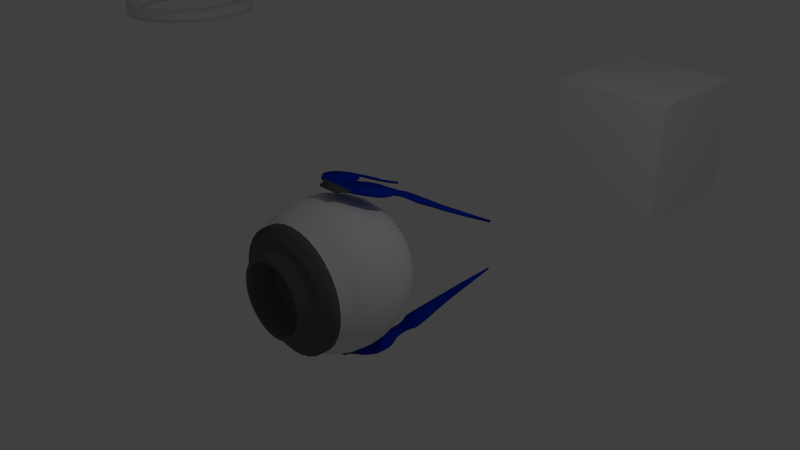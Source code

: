 # Source: Main.blend  (saved by Blender 2.70.0; exported with 4.5.12 LTS)
import bpy
from mathutils import Matrix  # noqa: F401  (used for matrix-valued properties, if any)

bpy.ops.wm.read_factory_settings(use_empty=True)
scene = bpy.context.scene
scene.name = 'Scene'

# ---- collections
col_collection_1 = bpy.data.collections.new('Collection 1'); scene.collection.children.link(col_collection_1)

# ---- materials (node trees are filled in below, after node groups)
mat_eyebody = bpy.data.materials.new('eyebody')
mat_eyebody.alpha_threshold = 0.0
mat_eyebody.use_transparent_shadow = False
mat_eyebody.roughness = 0.5
mat_eyebody.line_color = (0.0, 0.0, 0.0, 1.0)
mat_eye_cannon = bpy.data.materials.new('eye cannon')
mat_eye_cannon.alpha_threshold = 0.0
mat_eye_cannon.use_transparent_shadow = False
mat_eye_cannon.diffuse_color = (0.1329, 0.1329, 0.1329, 1.0)
mat_eye_cannon.roughness = 0.5
mat_eye_cannon.line_color = (0.0, 0.0, 0.0, 1.0)
mat_eye_fins = bpy.data.materials.new('eye fins')
mat_eye_fins.alpha_threshold = 0.0
mat_eye_fins.use_transparent_shadow = False
mat_eye_fins.diffuse_color = (0.0, 0.03002, 0.5071, 1.0)
mat_eye_fins.roughness = 0.5
mat_eye_fins.line_color = (0.0, 0.0, 0.0, 1.0)
mat_eyefinconnector = bpy.data.materials.new('eyefinconnector')
mat_eyefinconnector.alpha_threshold = 0.0
mat_eyefinconnector.use_transparent_shadow = False
mat_eyefinconnector.diffuse_color = (0.1065, 0.1065, 0.1065, 1.0)
mat_eyefinconnector.roughness = 0.5
mat_eyefinconnector.line_color = (0.0, 0.0, 0.0, 1.0)
mat_invert1 = bpy.data.materials.new('invert1')
mat_invert1.alpha_threshold = 0.0
mat_invert1.use_transparent_shadow = False
mat_invert1.roughness = 0.5
mat_invert1.line_color = (0.0, 0.0, 0.0, 1.0)
mat_circle1 = bpy.data.materials.new('circle1')
mat_circle1.alpha_threshold = 0.0
mat_circle1.use_transparent_shadow = False
mat_circle1.roughness = 0.5
mat_circle1.line_color = (0.0, 0.0, 0.0, 1.0)

# ---- material node trees

# ---- world
world_world = bpy.data.worlds.new('World'); scene.world = world_world
world_world.color = (0.05088, 0.05088, 0.05088)
world_world.use_sun_shadow = False
world_world.sun_shadow_jitter_overblur = 0.0
world_world.cycles.sampling_method = 'MANUAL'
world_world.cycles.sample_map_resolution = 256

# ---- cameras
cam_camera = bpy.data.cameras.new('Camera')
cam_camera.clip_end = 100.0
cam_camera.lens = 35.0
cam_camera.sensor_width = 32.0
cam_camera.sensor_height = 18.0
cam_camera.ortho_scale = 7.314
cam_camera.dof.focus_distance = 0.0
cam_camera.dof.aperture_fstop = 128.0

# ---- lights
light_lamp = bpy.data.lights.new('Lamp', 'POINT')
light_lamp.transmission_factor = 0.0
light_lamp.cutoff_distance = 30.0
light_lamp.energy = 100.0
light_lamp.shadow_buffer_clip_start = 1.001
light_lamp.shadow_soft_size = 0.1
light_lamp.shadow_maximum_resolution = 0.006
light_lamp.use_absolute_resolution = True
light_lamp.cycles.use_multiple_importance_sampling = False

# ---- meshes
me_eyer = bpy.data.meshes.new('eyer')
me_eyer.from_pydata([(1.49e-07, -0.2458, 0.5596), (5.96e-08, 0.5358, 0.9122), (1.192e-07, 0.6111, 0.6693), (5.96e-08, 0.8282, 0.6693), (1.192e-07, 0.8315, 0.5556), (5.96e-08, 0.9239, 0.3827), (5.96e-08, 0.9808, 0.1951), (1.192e-07, 1.0, 7.451e-08), (5.96e-08, 0.9808, -0.1951), (5.96e-08, 0.9239, -0.3827), (1.192e-07, 0.8315, -0.5556), (1.192e-07, 0.7071, -0.7071), (1.192e-07, 0.5556, -0.8315), (1.192e-07, 0.3827, -0.9239), (1.341e-07, 0.1951, -0.9808), (0.09407, -0.4729, 0.5596), (0.1045, 0.5255, 0.9122), (0.1192, 0.5994, 0.6693), (0.1616, 0.8122, 0.6693), (0.1622, 0.8155, 0.5556), (0.1802, 0.9061, 0.3827), (0.1913, 0.9619, 0.1951), (0.1951, 0.9808, 7.451e-08), (0.1913, 0.9619, -0.1951), (0.1802, 0.9061, -0.3827), (0.1622, 0.8155, -0.5556), (0.1379, 0.6935, -0.7071), (0.1084, 0.5449, -0.8315), (0.07466, 0.3753, -0.9239), (0.03806, 0.1913, -0.9808), (0.04796, -0.2411, 0.5596), (0.205, 0.495, 0.9122), (0.2339, 0.5646, 0.6693), (0.3169, 0.7651, 0.6693), (0.3182, 0.7682, 0.5556), (0.3536, 0.8536, 0.3827), (0.3753, 0.9061, 0.1951), (0.3827, 0.9239, 7.451e-08), (0.3753, 0.9061, -0.1951), (0.3536, 0.8536, -0.3827), (0.3182, 0.7682, -0.5556), (0.2706, 0.6533, -0.7071), (0.2126, 0.5133, -0.8315), (0.1464, 0.3536, -0.9239), (0.07466, 0.1802, -0.9808), (0.1845, -0.4455, 0.5596), (0.2977, 0.4455, 0.9122), (0.3395, 0.5081, 0.6693), (0.4601, 0.6886, 0.6693), (0.4619, 0.6913, 0.5556), (0.5133, 0.7682, 0.3827), (0.5449, 0.8155, 0.1951), (0.5556, 0.8315, 7.451e-08), (0.5449, 0.8155, -0.1951), (0.5133, 0.7682, -0.3827), (0.4619, 0.6913, -0.5556), (0.3928, 0.5879, -0.7071), (0.3087, 0.4619, -0.8315), (0.2126, 0.3182, -0.9239), (0.1084, 0.1622, -0.9808), (0.09407, -0.2271, 0.5596), (0.3788, 0.3788, 0.9122), (0.4321, 0.4321, 0.6693), (0.5856, 0.5856, 0.6693), (0.5879, 0.5879, 0.5556), (0.6533, 0.6533, 0.3827), (0.6935, 0.6935, 0.1951), (0.7071, 0.7071, 7.451e-08), (0.6935, 0.6935, -0.1951), (0.6533, 0.6533, -0.3827), (0.5879, 0.5879, -0.5556), (0.5, 0.5, -0.7071), (0.3928, 0.3928, -0.8315), (0.2706, 0.2706, -0.9239), (0.1379, 0.1379, -0.9808), (0.2679, -0.4009, 0.5596), (0.4455, 0.2977, 0.9122), (0.5081, 0.3395, 0.6693), (0.6886, 0.4601, 0.6693), (0.6913, 0.4619, 0.5556), (0.7682, 0.5133, 0.3827), (0.8155, 0.5449, 0.1951), (0.8315, 0.5556, 7.451e-08), (0.8155, 0.5449, -0.1951), (0.7682, 0.5133, -0.3827), (0.6913, 0.4619, -0.5556), (0.5879, 0.3928, -0.7071), (0.4619, 0.3087, -0.8315), (0.3182, 0.2126, -0.9239), (0.1622, 0.1084, -0.9808), (0.1366, -0.2044, 0.5596), (0.495, 0.205, 0.9122), (0.5646, 0.2339, 0.6693), (0.7651, 0.3169, 0.6693), (0.7682, 0.3182, 0.5556), (0.8536, 0.3536, 0.3827), (0.9061, 0.3753, 0.1951), (0.9239, 0.3827, 7.451e-08), (0.9061, 0.3753, -0.1951), (0.8536, 0.3536, -0.3827), (0.7682, 0.3182, -0.5556), (0.6533, 0.2706, -0.7071), (0.5133, 0.2126, -0.8315), (0.3536, 0.1464, -0.9239), (0.1802, 0.07466, -0.9808), (0.341, -0.341, 0.5596), (0.5255, 0.1045, 0.9122), (0.5994, 0.1192, 0.6693), (0.8122, 0.1616, 0.6693), (0.8155, 0.1622, 0.5556), (0.9061, 0.1802, 0.3827), (0.9619, 0.1913, 0.1951), (0.9808, 0.1951, 7.451e-08), (0.9619, 0.1913, -0.1951), (0.9061, 0.1802, -0.3827), (0.8155, 0.1622, -0.5556), (0.6935, 0.1379, -0.7071), (0.5449, 0.1084, -0.8315), (0.3753, 0.07466, -0.9239), (0.1913, 0.03806, -0.9808), (0.1738, -0.1738, 0.5596), (0.5358, 5.96e-08, 0.9122), (0.6111, 5.96e-08, 0.6693), (0.8282, 5.96e-08, 0.6693), (0.8315, 5.96e-08, 0.5556), (0.9239, 1.192e-07, 0.3827), (0.9808, 0.0, 0.1951), (1.0, 0.0, 7.451e-08), (0.9808, 0.0, -0.1951), (0.9239, 1.788e-07, -0.3827), (0.8315, 5.96e-08, -0.5556), (0.7071, 5.96e-08, -0.7071), (0.5556, 5.96e-08, -0.8315), (0.3827, 5.96e-08, -0.9239), (0.1951, 4.47e-08, -0.9808), (0.4009, -0.2679, 0.5596), (0.5255, -0.1045, 0.9122), (0.5994, -0.1192, 0.6693), (0.8122, -0.1616, 0.6693), (0.8155, -0.1622, 0.5556), (0.9061, -0.1802, 0.3827), (0.9619, -0.1913, 0.1951), (0.9808, -0.1951, 7.451e-08), (0.9619, -0.1913, -0.1951), (0.9061, -0.1802, -0.3827), (0.8155, -0.1622, -0.5556), (0.6935, -0.1379, -0.7071), (0.5449, -0.1084, -0.8315), (0.3753, -0.07466, -0.9239), (0.1913, -0.03806, -0.9808), (0.2044, -0.1366, 0.5596), (0.495, -0.205, 0.9122), (0.5646, -0.2339, 0.6693), (0.7651, -0.3169, 0.6693), (0.7682, -0.3182, 0.5556), (0.8536, -0.3536, 0.3827), (0.9061, -0.3753, 0.1951), (0.9239, -0.3827, 7.451e-08), (0.9061, -0.3753, -0.1951), (0.8536, -0.3536, -0.3827), (0.7682, -0.3182, -0.5556), (0.6533, -0.2706, -0.7071), (0.5133, -0.2126, -0.8315), (0.3536, -0.1464, -0.9239), (0.1802, -0.07466, -0.9808), (0.4455, -0.1845, 0.5596), (0.4455, -0.2977, 0.9122), (0.5081, -0.3395, 0.6693), (0.6886, -0.4601, 0.6693), (0.6913, -0.4619, 0.5556), (0.7682, -0.5133, 0.3827), (0.8155, -0.5449, 0.1951), (0.8315, -0.5556, 7.451e-08), (0.8155, -0.5449, -0.1951), (0.7682, -0.5133, -0.3827), (0.6913, -0.4619, -0.5556), (0.5879, -0.3928, -0.7071), (0.4619, -0.3087, -0.8315), (0.3182, -0.2126, -0.9239), (0.1622, -0.1084, -0.9808), (0.2271, -0.09407, 0.5596), (0.3788, -0.3788, 0.9122), (0.4321, -0.4321, 0.6693), (0.5856, -0.5856, 0.6693), (0.5879, -0.5879, 0.5556), (0.6533, -0.6533, 0.3827), (0.6935, -0.6935, 0.1951), (0.7071, -0.7071, 7.451e-08), (0.6935, -0.6935, -0.1951), (0.6533, -0.6533, -0.3827), (0.5879, -0.5879, -0.5556), (0.5, -0.5, -0.7071), (0.3928, -0.3928, -0.8315), (0.2706, -0.2706, -0.9239), (0.1379, -0.1379, -0.9808), (0.4729, -0.09407, 0.5596), (0.2977, -0.4455, 0.9122), (0.3395, -0.5081, 0.6693), (0.4601, -0.6886, 0.6693), (0.4619, -0.6913, 0.5556), (0.5133, -0.7682, 0.3827), (0.5449, -0.8155, 0.1951), (0.5556, -0.8315, 7.451e-08), (0.5449, -0.8155, -0.1951), (0.5133, -0.7682, -0.3827), (0.4619, -0.6913, -0.5556), (0.3928, -0.5879, -0.7071), (0.3087, -0.4619, -0.8315), (0.2126, -0.3182, -0.9239), (0.1084, -0.1622, -0.9808), (0.2411, -0.04796, 0.5596), (0.205, -0.495, 0.9122), (0.2339, -0.5646, 0.6693), (0.3169, -0.7651, 0.6693), (0.3182, -0.7682, 0.5556), (0.3536, -0.8536, 0.3827), (0.3753, -0.9061, 0.1951), (0.3827, -0.9239, 7.451e-08), (0.3753, -0.9061, -0.1951), (0.3536, -0.8536, -0.3827), (0.3182, -0.7682, -0.5556), (0.2706, -0.6533, -0.7071), (0.2126, -0.5133, -0.8315), (0.1464, -0.3536, -0.9239), (0.07466, -0.1802, -0.9808), (0.4822, 2.98e-08, 0.5596), (0.1045, -0.5255, 0.9122), (0.1192, -0.5994, 0.6693), (0.1616, -0.8122, 0.6693), (0.1622, -0.8155, 0.5556), (0.1802, -0.9061, 0.3827), (0.1913, -0.9619, 0.1951), (0.1951, -0.9808, 7.451e-08), (0.1913, -0.9619, -0.1951), (0.1802, -0.9061, -0.3827), (0.1622, -0.8155, -0.5556), (0.1379, -0.6935, -0.7071), (0.1084, -0.5449, -0.8315), (0.07466, -0.3753, -0.9239), (0.03806, -0.1913, -0.9808), (0.2458, 1.49e-08, 0.5596), (2.384e-07, -0.5358, 0.9122), (2.384e-07, -0.6111, 0.6693), (1.788e-07, -0.8282, 0.6693), (1.192e-07, -0.8315, 0.5556), (2.98e-07, -0.9239, 0.3827), (1.192e-07, -0.9808, 0.1951), (1.192e-07, -1.0, 7.451e-08), (1.192e-07, -0.9808, -0.1951), (2.98e-07, -0.9239, -0.3827), (1.192e-07, -0.8315, -0.5556), (1.788e-07, -0.7071, -0.7071), (1.788e-07, -0.5556, -0.8315), (1.788e-07, -0.3827, -0.9239), (1.788e-07, -0.1951, -0.9808), (0.4729, 0.09407, 0.5596), (-0.1045, -0.5255, 0.9122), (-0.1192, -0.5994, 0.6693), (-0.1616, -0.8122, 0.6693), (-0.1622, -0.8155, 0.5556), (-0.1802, -0.9061, 0.3827), (-0.1913, -0.9619, 0.1951), (-0.1951, -0.9808, 7.451e-08), (-0.1913, -0.9619, -0.1951), (-0.1802, -0.9061, -0.3827), (-0.1622, -0.8155, -0.5556), (-0.1379, -0.6935, -0.7071), (-0.1084, -0.5449, -0.8315), (-0.07466, -0.3753, -0.9239), (-0.03806, -0.1913, -0.9808), (0.2411, 0.04796, 0.5596), (-0.205, -0.495, 0.9122), (-0.2339, -0.5646, 0.6693), (-0.3169, -0.7651, 0.6693), (-0.3182, -0.7682, 0.5556), (-0.3536, -0.8536, 0.3827), (-0.3753, -0.9061, 0.1951), (-0.3827, -0.9239, 7.451e-08), (-0.3753, -0.9061, -0.1951), (-0.3536, -0.8536, -0.3827), (-0.3182, -0.7682, -0.5556), (-0.2706, -0.6533, -0.7071), (-0.2126, -0.5133, -0.8315), (-0.1464, -0.3536, -0.9239), (-0.07466, -0.1802, -0.9808), (0.4455, 0.1845, 0.5596), (-0.2977, -0.4455, 0.9122), (-0.3395, -0.5081, 0.6693), (-0.4601, -0.6886, 0.6693), (-0.4619, -0.6913, 0.5556), (-0.5133, -0.7682, 0.3827), (-0.5449, -0.8155, 0.1951), (-0.5556, -0.8315, 7.451e-08), (-0.5449, -0.8155, -0.1951), (-0.5133, -0.7682, -0.3827), (-0.4619, -0.6913, -0.5556), (-0.3928, -0.5879, -0.7071), (-0.3087, -0.4619, -0.8315), (-0.2126, -0.3182, -0.9239), (-0.1084, -0.1622, -0.9808), (0.2271, 0.09407, 0.5596), (-0.3788, -0.3788, 0.9122), (-0.4321, -0.4321, 0.6693), (-0.5856, -0.5856, 0.6693), (-0.5879, -0.5879, 0.5556), (-0.6533, -0.6533, 0.3827), (-0.6935, -0.6935, 0.1951), (-0.7071, -0.7071, 7.451e-08), (-0.6935, -0.6935, -0.1951), (-0.6533, -0.6533, -0.3827), (-0.5879, -0.5879, -0.5556), (-0.5, -0.5, -0.7071), (-0.3928, -0.3928, -0.8315), (-0.2706, -0.2706, -0.9239), (-0.1379, -0.1379, -0.9808), (0.4009, 0.2679, 0.5596), (-0.4455, -0.2977, 0.9122), (-0.5081, -0.3395, 0.6693), (-0.6886, -0.4601, 0.6693), (-0.6913, -0.4619, 0.5556), (-0.7682, -0.5133, 0.3827), (-0.8155, -0.5449, 0.1951), (-0.8315, -0.5556, 7.451e-08), (-0.8155, -0.5449, -0.1951), (-0.7682, -0.5133, -0.3827), (-0.6913, -0.4619, -0.5556), (-0.5879, -0.3928, -0.7071), (-0.4619, -0.3087, -0.8315), (-0.3182, -0.2126, -0.9239), (-0.1622, -0.1084, -0.9808), (1.557e-07, 5.249e-09, -1.0), (0.2044, 0.1366, 0.5596), (-0.495, -0.205, 0.9122), (-0.5646, -0.2339, 0.6693), (-0.7651, -0.3169, 0.6693), (-0.7682, -0.3182, 0.5556), (-0.8536, -0.3536, 0.3827), (-0.9061, -0.3753, 0.1951), (-0.9239, -0.3827, 7.451e-08), (-0.9061, -0.3753, -0.1951), (-0.8536, -0.3536, -0.3827), (-0.7682, -0.3182, -0.5556), (-0.6533, -0.2706, -0.7071), (-0.5133, -0.2126, -0.8315), (-0.3536, -0.1464, -0.9239), (-0.1802, -0.07466, -0.9808), (0.341, 0.341, 0.5596), (-0.5255, -0.1045, 0.9122), (-0.5994, -0.1192, 0.6693), (-0.8122, -0.1616, 0.6693), (-0.8155, -0.1622, 0.5556), (-0.9061, -0.1802, 0.3827), (-0.9619, -0.1913, 0.1951), (-0.9808, -0.1951, 7.451e-08), (-0.9619, -0.1913, -0.1951), (-0.9061, -0.1802, -0.3827), (-0.8155, -0.1622, -0.5556), (-0.6935, -0.1379, -0.7071), (-0.5449, -0.1084, -0.8315), (-0.3753, -0.07466, -0.9239), (-0.1913, -0.03806, -0.9808), (0.1738, 0.1738, 0.5596), (-0.5358, 0.0, 0.9122), (-0.6111, 0.0, 0.6693), (-0.8282, 1.192e-07, 0.6693), (-0.8315, 1.192e-07, 0.5556), (-0.9239, -5.96e-08, 0.3827), (-0.9808, 1.788e-07, 0.1951), (-1.0, 1.192e-07, 7.451e-08), (-0.9808, 1.788e-07, -0.1951), (-0.9239, -5.96e-08, -0.3827), (-0.8315, 1.192e-07, -0.5556), (-0.7071, 1.192e-07, -0.7071), (-0.5556, 0.0, -0.8315), (-0.3827, 5.96e-08, -0.9239), (-0.1951, 0.0, -0.9808), (0.2679, 0.4009, 0.5596), (-0.5255, 0.1045, 0.9122), (-0.5994, 0.1192, 0.6693), (-0.8122, 0.1616, 0.6693), (-0.8155, 0.1622, 0.5556), (-0.9061, 0.1802, 0.3827), (-0.9619, 0.1913, 0.1951), (-0.9808, 0.1951, 7.451e-08), (-0.9619, 0.1913, -0.1951), (-0.9061, 0.1802, -0.3827), (-0.8155, 0.1622, -0.5556), (-0.6935, 0.1379, -0.7071), (-0.5449, 0.1084, -0.8315), (-0.3753, 0.07466, -0.9239), (-0.1913, 0.03806, -0.9808), (0.1366, 0.2044, 0.5596), (-0.495, 0.205, 0.9122), (-0.5646, 0.2339, 0.6693), (-0.7651, 0.3169, 0.6693), (-0.7682, 0.3182, 0.5556), (-0.8536, 0.3536, 0.3827), (-0.9061, 0.3753, 0.1951), (-0.9239, 0.3827, 7.451e-08), (-0.9061, 0.3753, -0.1951), (-0.8536, 0.3536, -0.3827), (-0.7682, 0.3182, -0.5556), (-0.6533, 0.2706, -0.7071), (-0.5133, 0.2126, -0.8315), (-0.3536, 0.1464, -0.9239), (-0.1802, 0.07466, -0.9808), (0.1845, 0.4455, 0.5596), (-0.4455, 0.2977, 0.9122), (-0.5081, 0.3395, 0.6693), (-0.6886, 0.4601, 0.6693), (-0.6913, 0.4619, 0.5556), (-0.7682, 0.5133, 0.3827), (-0.8155, 0.5449, 0.1951), (-0.8315, 0.5556, 7.451e-08), (-0.8155, 0.5449, -0.1951), (-0.7682, 0.5133, -0.3827), (-0.6913, 0.4619, -0.5556), (-0.5879, 0.3928, -0.7071), (-0.4619, 0.3087, -0.8315), (-0.3182, 0.2126, -0.9239), (-0.1622, 0.1084, -0.9808), (0.09407, 0.2271, 0.5596), (-0.3788, 0.3788, 0.9122), (-0.4321, 0.4321, 0.6693), (-0.5856, 0.5856, 0.6693), (-0.5879, 0.5879, 0.5556), (-0.6533, 0.6533, 0.3827), (-0.6935, 0.6935, 0.1951), (-0.7071, 0.7071, 7.451e-08), (-0.6935, 0.6935, -0.1951), (-0.6533, 0.6533, -0.3827), (-0.5879, 0.5879, -0.5556), (-0.5, 0.5, -0.7071), (-0.3928, 0.3928, -0.8315), (-0.2706, 0.2706, -0.9239), (-0.1379, 0.1379, -0.9808), (0.09407, 0.4729, 0.5596), (-0.2977, 0.4455, 0.9122), (-0.3395, 0.5081, 0.6693), (-0.4601, 0.6886, 0.6693), (-0.4619, 0.6913, 0.5556), (-0.5133, 0.7682, 0.3827), (-0.5449, 0.8155, 0.1951), (-0.5556, 0.8315, 7.451e-08), (-0.5449, 0.8155, -0.1951), (-0.5133, 0.7682, -0.3827), (-0.4619, 0.6913, -0.5556), (-0.3928, 0.5879, -0.7071), (-0.3087, 0.4619, -0.8315), (-0.2126, 0.3182, -0.9239), (-0.1084, 0.1622, -0.9808), (0.04796, 0.2411, 0.5596), (8.941e-08, 0.4822, 0.5596), (-0.205, 0.495, 0.9122), (-0.2339, 0.5646, 0.6693), (-0.3169, 0.7651, 0.6693), (-0.3182, 0.7682, 0.5556), (-0.3536, 0.8536, 0.3827), (-0.3753, 0.9061, 0.1951), (-0.3827, 0.9239, 7.451e-08), (-0.3753, 0.9061, -0.1951), (-0.3536, 0.8536, -0.3827), (-0.3182, 0.7682, -0.5556), (-0.2706, 0.6533, -0.7071), (-0.2126, 0.5133, -0.8315), (-0.1464, 0.3536, -0.9239), (-0.07466, 0.1802, -0.9808), (1.192e-07, 0.2458, 0.5596), (-0.1045, 0.5255, 0.9122), (-0.1192, 0.5994, 0.6693), (-0.1616, 0.8122, 0.6693), (-0.1622, 0.8155, 0.5556), (-0.1802, 0.9061, 0.3827), (-0.1913, 0.9619, 0.1951), (-0.1951, 0.9808, 7.451e-08), (-0.1913, 0.9619, -0.1951), (-0.1802, 0.9061, -0.3827), (-0.1622, 0.8155, -0.5556), (-0.1379, 0.6935, -0.7071), (-0.1084, 0.5449, -0.8315), (-0.07466, 0.3753, -0.9239), (-0.03806, 0.1913, -0.9808), (8.941e-08, 0.4822, 0.9163), (0.09407, 0.4729, 0.9163), (0.1845, 0.4455, 0.9163), (0.2679, 0.4009, 0.9163), (0.341, 0.341, 0.9163), (0.4009, 0.2679, 0.9163), (0.4455, 0.1845, 0.9163), (0.4729, 0.09407, 0.9163), (0.4822, 2.98e-08, 0.9163), (0.4729, -0.09407, 0.9163), (0.4455, -0.1845, 0.9163), (0.4009, -0.2679, 0.9163), (0.341, -0.341, 0.9163), (0.2679, -0.4009, 0.9163), (0.1845, -0.4455, 0.9163), (0.09407, -0.4729, 0.9163), (2.086e-07, -0.4822, 0.9163), (-0.09407, -0.4729, 0.9163), (-0.1845, -0.4455, 0.9163), (-0.2679, -0.4009, 0.9163), (-0.341, -0.341, 0.9163), (-0.4009, -0.2679, 0.9163), (-0.4455, -0.1845, 0.9163), (-0.4729, -0.09407, 0.9163), (-0.4822, 0.0, 0.9163), (-0.4729, 0.09407, 0.9163), (-0.4455, 0.1845, 0.9163), (-0.4009, 0.2679, 0.9163), (-0.341, 0.341, 0.9163), (-0.2679, 0.4009, 0.9163), (-0.1845, 0.4455, 0.9163), (-0.09407, 0.4729, 0.9163), (2.086e-07, -0.4822, 0.5596), (-0.04796, -0.2411, 0.5596), (-0.09407, -0.4729, 0.5596), (-0.09407, -0.2271, 0.5596), (-0.1845, -0.4455, 0.5596), (-0.1366, -0.2044, 0.5596), (-0.2679, -0.4009, 0.5596), (-0.1738, -0.1738, 0.5596), (-0.341, -0.341, 0.5596), (-0.2044, -0.1366, 0.5596), (-0.4009, -0.2679, 0.5596), (-0.2271, -0.09407, 0.5596), (-0.4455, -0.1845, 0.5596), (-0.2411, -0.04796, 0.5596), (-0.4729, -0.09407, 0.5596), (-0.2458, 0.0, 0.5596), (-0.4822, 0.0, 0.5596), (-0.2411, 0.04796, 0.5596), (-0.4729, 0.09407, 0.5596), (-0.2271, 0.09407, 0.5596), (-0.4455, 0.1845, 0.5596), (-0.2044, 0.1366, 0.5596), (-0.4009, 0.2679, 0.5596), (-0.1738, 0.1738, 0.5596), (-0.341, 0.341, 0.5596), (-0.1366, 0.2044, 0.5596), (-0.2679, 0.4009, 0.5596), (-2.401e-08, 3.74e-07, 0.5596), (-0.09407, 0.2271, 0.5596), (-0.1845, 0.4455, 0.5596), (-0.04796, 0.2411, 0.5596), (-0.09407, 0.4729, 0.5596), (-0.01737, -1.111, -0.304), (-0.01636, -1.125, -0.1817), (-0.3731, -1.111, -0.1935), (-0.2563, -1.125, -0.1249), (-0.07394, -1.065, -0.5153), (-0.4983, -1.065, -0.3719), (-0.2635, -1.008, -0.6811), (-0.4678, -1.008, -0.612), (-0.3411, -0.8626, -0.9788), (-0.6144, -0.8626, -0.8865), (-0.4517, -0.7489, -1.174), (-0.6651, -0.7489, -1.102), (-0.549, -0.648, -1.339), (-0.7048, -0.648, -1.287), (-0.6276, -0.5665, -1.488), (-0.7474, -0.5665, -1.448), (-0.686, -0.5071, -1.598), (-0.7786, -0.5071, -1.566), (-0.8689, -0.3309, -1.931), (-0.391, -0.8086, -1.074), (-0.6422, -0.8086, -0.9893), (-0.156, -1.036, -0.6172), (-0.5059, -1.036, -0.499), (-0.3391, -0.9166, -0.871), (-0.5413, -0.9166, -0.8026), (-0.03364, -1.093, -0.4168), (-0.4569, -1.093, -0.2756), (-0.3216, -0.9657, -0.7688), (-0.484, -0.9657, -0.7139), (-0.5925, -0.8896, -0.8396), (-0.3254, -0.8896, -0.9299), (-0.1062, -1.05, -0.5693), (-0.5109, -1.05, -0.4325), (-0.01864, -1.118, -0.2464), (-0.3253, -1.118, -0.1556), (-0.338, -0.9411, -0.8173), (-0.505, -0.9411, -0.7609), (-0.2968, -0.9868, -0.7235), (-0.4717, -0.9868, -0.6644), (-0.4953, -1.022, -0.5526), (-0.2013, -1.022, -0.652), (0.3731, -1.111, -0.1935), (0.2563, -1.125, -0.1249), (0.01737, -1.111, -0.304), (0.01636, -1.125, -0.1817), (0.4983, -1.065, -0.3719), (0.07394, -1.065, -0.5153), (0.4678, -1.008, -0.612), (0.2635, -1.008, -0.6811), (0.6144, -0.8626, -0.8865), (0.3411, -0.8626, -0.9788), (0.6651, -0.7489, -1.102), (0.4517, -0.7489, -1.174), (0.7048, -0.648, -1.287), (0.549, -0.648, -1.339), (0.7474, -0.5665, -1.448), (0.6276, -0.5665, -1.488), (0.7786, -0.5071, -1.566), (0.686, -0.5071, -1.598), (0.8689, -0.3309, -1.931), (0.6422, -0.8086, -0.9893), (0.391, -0.8086, -1.074), (0.5059, -1.036, -0.499), (0.156, -1.036, -0.6172), (0.5413, -0.9166, -0.8026), (0.3391, -0.9166, -0.871), (0.4569, -1.093, -0.2756), (0.03365, -1.093, -0.4168), (0.484, -0.9657, -0.7139), (0.3216, -0.9657, -0.7688), (0.3254, -0.8896, -0.9299), (0.5925, -0.8896, -0.8396), (0.5109, -1.05, -0.4325), (0.1062, -1.05, -0.5693), (0.3253, -1.118, -0.1556), (0.01864, -1.118, -0.2464), (0.505, -0.9411, -0.7609), (0.338, -0.9411, -0.8173), (0.4717, -0.9868, -0.6644), (0.2968, -0.9868, -0.7235), (0.2013, -1.022, -0.652), (0.4953, -1.022, -0.5526), (-0.1558, -1.125, -0.002521), (0.1558, -1.125, -0.002521), (-0.1768, -1.125, -0.06752), (0.1768, -1.125, -0.06752), (-0.01737, -1.139, -0.3192), (-0.01636, -1.153, -0.1969), (-0.3731, -1.139, -0.2087), (-0.2563, -1.153, -0.1401), (-0.07394, -1.092, -0.5305), (-0.4983, -1.092, -0.3871), (-0.2635, -1.036, -0.6963), (-0.4678, -1.036, -0.6272), (-0.3411, -0.8902, -0.994), (-0.6144, -0.8902, -0.9017), (-0.4517, -0.7765, -1.19), (-0.6651, -0.7765, -1.117), (-0.549, -0.6756, -1.355), (-0.7048, -0.6756, -1.302), (-0.6276, -0.5941, -1.503), (-0.7474, -0.5941, -1.463), (-0.686, -0.5347, -1.613), (-0.7786, -0.5347, -1.582), (-0.8689, -0.3586, -1.946), (-0.391, -0.8362, -1.089), (-0.6422, -0.8362, -1.004), (-0.156, -1.064, -0.6324), (-0.5059, -1.064, -0.5142), (-0.3391, -0.9442, -0.8862), (-0.5413, -0.9442, -0.8178), (-0.03364, -1.12, -0.432), (-0.4569, -1.12, -0.2908), (-0.3216, -0.9933, -0.784), (-0.484, -0.9933, -0.7291), (-0.5925, -0.9172, -0.8548), (-0.3254, -0.9172, -0.945), (-0.1062, -1.078, -0.5844), (-0.5109, -1.078, -0.4477), (-0.01864, -1.146, -0.2616), (-0.3253, -1.146, -0.1708), (-0.338, -0.9688, -0.8325), (-0.505, -0.9688, -0.7761), (-0.2968, -1.014, -0.7387), (-0.4717, -1.014, -0.6796), (-0.4953, -1.05, -0.5678), (-0.2013, -1.05, -0.6672), (0.3731, -1.139, -0.2087), (0.2563, -1.153, -0.1401), (0.01737, -1.139, -0.3192), (0.01636, -1.153, -0.1969), (0.4983, -1.092, -0.3871), (0.07394, -1.092, -0.5305), (0.4678, -1.036, -0.6272), (0.2635, -1.036, -0.6963), (0.6144, -0.8902, -0.9017), (0.3411, -0.8902, -0.994), (0.6651, -0.7765, -1.117), (0.4517, -0.7765, -1.19), (0.7048, -0.6756, -1.302), (0.549, -0.6756, -1.355), (0.7474, -0.5941, -1.463), (0.6276, -0.5941, -1.503), (0.7786, -0.5347, -1.582), (0.686, -0.5347, -1.613), (0.8689, -0.3586, -1.946), (0.6422, -0.8362, -1.004), (0.391, -0.8362, -1.089), (0.5059, -1.064, -0.5142), (0.156, -1.064, -0.6324), (0.5413, -0.9442, -0.8178), (0.3391, -0.9442, -0.8862), (0.4569, -1.12, -0.2908), (0.03365, -1.12, -0.432), (0.484, -0.9933, -0.7291), (0.3216, -0.9933, -0.784), (0.3254, -0.9172, -0.945), (0.5925, -0.9172, -0.8548), (0.5109, -1.078, -0.4477), (0.1062, -1.078, -0.5844), (0.3253, -1.146, -0.1708), (0.01864, -1.146, -0.2616), (0.505, -0.9688, -0.7761), (0.338, -0.9688, -0.8325), (0.4717, -1.014, -0.6796), (0.2968, -1.014, -0.7387), (0.2013, -1.05, -0.6672), (0.4953, -1.05, -0.5678), (-0.1558, -1.153, -0.002521), (0.1558, -1.153, -0.002521), (-0.1768, -1.153, -0.06752), (0.1768, -1.153, -0.06752), (0.01737, 1.111, -0.304), (0.01636, 1.125, -0.1817), (0.3731, 1.111, -0.1935), (0.2563, 1.125, -0.1249), (0.07394, 1.065, -0.5153), (0.4983, 1.065, -0.3719), (0.2635, 1.008, -0.6811), (0.4678, 1.008, -0.612), (0.3411, 0.8626, -0.9788), (0.6144, 0.8626, -0.8865), (0.4517, 0.7489, -1.174), (0.6651, 0.7489, -1.102), (0.549, 0.648, -1.339), (0.7048, 0.648, -1.287), (0.6276, 0.5665, -1.488), (0.7474, 0.5665, -1.448), (0.686, 0.5071, -1.598), (0.7786, 0.5071, -1.566), (0.8689, 0.3309, -1.931), (0.391, 0.8086, -1.074), (0.6422, 0.8086, -0.9893), (0.156, 1.036, -0.6172), (0.5059, 1.036, -0.499), (0.3391, 0.9166, -0.871), (0.5413, 0.9166, -0.8026), (0.03365, 1.093, -0.4168), (0.4569, 1.093, -0.2756), (0.3216, 0.9657, -0.7688), (0.484, 0.9657, -0.7139), (0.5925, 0.8896, -0.8396), (0.3254, 0.8896, -0.9299), (0.1062, 1.05, -0.5693), (0.5109, 1.05, -0.4325), (0.01864, 1.118, -0.2464), (0.3253, 1.118, -0.1556), (0.338, 0.9411, -0.8173), (0.505, 0.9411, -0.7609), (0.2968, 0.9868, -0.7235), (0.4717, 0.9868, -0.6644), (0.4953, 1.022, -0.5526), (0.2013, 1.022, -0.652), (-0.3731, 1.111, -0.1935), (-0.2563, 1.125, -0.1249), (-0.01737, 1.111, -0.304), (-0.01636, 1.125, -0.1817), (-0.4983, 1.065, -0.3719), (-0.07394, 1.065, -0.5153), (-0.4678, 1.008, -0.612), (-0.2635, 1.008, -0.6811), (-0.6144, 0.8626, -0.8865), (-0.3411, 0.8626, -0.9788), (-0.6651, 0.7489, -1.102), (-0.4517, 0.7489, -1.174), (-0.7048, 0.648, -1.287), (-0.549, 0.648, -1.339), (-0.7474, 0.5665, -1.448), (-0.6276, 0.5665, -1.488), (-0.7786, 0.5071, -1.566), (-0.686, 0.5071, -1.598), (-0.8689, 0.3309, -1.931), (-0.6422, 0.8086, -0.9893), (-0.391, 0.8086, -1.074), (-0.5059, 1.036, -0.499), (-0.156, 1.036, -0.6172), (-0.5413, 0.9166, -0.8026), (-0.3391, 0.9166, -0.871), (-0.4569, 1.093, -0.2756), (-0.03364, 1.093, -0.4168), (-0.484, 0.9657, -0.7139), (-0.3216, 0.9657, -0.7688), (-0.3254, 0.8896, -0.9299), (-0.5925, 0.8896, -0.8396), (-0.5109, 1.05, -0.4325), (-0.1062, 1.05, -0.5693), (-0.3253, 1.118, -0.1556), (-0.01864, 1.118, -0.2464), (-0.505, 0.9411, -0.7609), (-0.338, 0.9411, -0.8173), (-0.4717, 0.9868, -0.6644), (-0.2968, 0.9868, -0.7235), (-0.2013, 1.022, -0.652), (-0.4953, 1.022, -0.5526), (0.1558, 1.125, -0.002521), (-0.1558, 1.125, -0.002521), (0.1768, 1.125, -0.06752), (-0.1768, 1.125, -0.06752), (0.01737, 1.139, -0.3192), (0.01636, 1.153, -0.1969), (0.3731, 1.139, -0.2087), (0.2563, 1.153, -0.1401), (0.07394, 1.092, -0.5305), (0.4983, 1.092, -0.3871), (0.2635, 1.036, -0.6963), (0.4678, 1.036, -0.6272), (0.3411, 0.8902, -0.994), (0.6144, 0.8902, -0.9017), (0.4517, 0.7765, -1.19), (0.6651, 0.7765, -1.117), (0.549, 0.6756, -1.355), (0.7048, 0.6756, -1.302), (0.6276, 0.5941, -1.503), (0.7474, 0.5941, -1.463), (0.686, 0.5347, -1.613), (0.7786, 0.5347, -1.582), (0.8689, 0.3586, -1.946), (0.391, 0.8362, -1.089), (0.6422, 0.8362, -1.004), (0.156, 1.064, -0.6324), (0.5059, 1.064, -0.5142), (0.3391, 0.9442, -0.8862), (0.5413, 0.9442, -0.8178), (0.03365, 1.12, -0.432), (0.4569, 1.12, -0.2908), (0.3216, 0.9933, -0.784), (0.484, 0.9933, -0.7291), (0.5925, 0.9172, -0.8548), (0.3254, 0.9172, -0.945), (0.1062, 1.078, -0.5844), (0.5109, 1.078, -0.4477), (0.01864, 1.146, -0.2616), (0.3253, 1.146, -0.1708), (0.338, 0.9688, -0.8325), (0.505, 0.9688, -0.7761), (0.2968, 1.014, -0.7387), (0.4717, 1.014, -0.6796), (0.4953, 1.05, -0.5678), (0.2013, 1.05, -0.6672), (-0.3731, 1.139, -0.2087), (-0.2563, 1.153, -0.1401), (-0.01737, 1.139, -0.3192), (-0.01636, 1.153, -0.1969), (-0.4983, 1.092, -0.3871), (-0.07394, 1.092, -0.5305), (-0.4678, 1.036, -0.6272), (-0.2635, 1.036, -0.6963), (-0.6144, 0.8902, -0.9017), (-0.3411, 0.8902, -0.994), (-0.6651, 0.7765, -1.117), (-0.4517, 0.7765, -1.19), (-0.7048, 0.6756, -1.302), (-0.549, 0.6756, -1.355), (-0.7474, 0.5941, -1.463), (-0.6276, 0.5941, -1.503), (-0.7786, 0.5347, -1.582), (-0.686, 0.5347, -1.613), (-0.8689, 0.3586, -1.946), (-0.6422, 0.8362, -1.004), (-0.391, 0.8362, -1.089), (-0.5059, 1.064, -0.5142), (-0.156, 1.064, -0.6324), (-0.5413, 0.9442, -0.8178), (-0.3391, 0.9442, -0.8862), (-0.4569, 1.12, -0.2908), (-0.03364, 1.12, -0.432), (-0.484, 0.9933, -0.7291), (-0.3216, 0.9933, -0.784), (-0.3254, 0.9172, -0.945), (-0.5925, 0.9172, -0.8548), (-0.5109, 1.078, -0.4477), (-0.1062, 1.078, -0.5844), (-0.3253, 1.146, -0.1708), (-0.01864, 1.146, -0.2616), (-0.505, 0.9688, -0.7761), (-0.338, 0.9688, -0.8325), (-0.4717, 1.014, -0.6796), (-0.2968, 1.014, -0.7387), (-0.2013, 1.05, -0.6672), (-0.4953, 1.05, -0.5678), (0.1558, 1.153, -0.002521), (-0.1558, 1.153, -0.002521), (0.1768, 1.153, -0.06752), (-0.1768, 1.153, -0.06752)], [], [(10, 9, 24, 25), (8, 7, 22, 23), (6, 5, 20, 21), (4, 3, 18, 19), (2, 1, 16, 17), (13, 12, 27, 28), (11, 10, 25, 26), (9, 8, 23, 24), (7, 6, 21, 22), (5, 4, 19, 20), (3, 2, 17, 18), (14, 13, 28, 29), (467, 541, 451), (12, 11, 26, 27), (20, 19, 34, 35), (18, 17, 32, 33), (29, 28, 43, 44), (543, 542, 544, 545), (27, 26, 41, 42), (25, 24, 39, 40), (23, 22, 37, 38), (21, 20, 35, 36), (19, 18, 33, 34), (17, 16, 31, 32), (28, 27, 42, 43), (26, 25, 40, 41), (24, 23, 38, 39), (22, 21, 36, 37), (35, 34, 49, 50), (33, 32, 47, 48), (44, 43, 58, 59), (540, 539, 542, 543), (42, 41, 56, 57), (40, 39, 54, 55), (38, 37, 52, 53), (36, 35, 50, 51), (34, 33, 48, 49), (32, 31, 46, 47), (43, 42, 57, 58), (41, 40, 55, 56), (39, 38, 53, 54), (37, 36, 51, 52), (50, 49, 64, 65), (48, 47, 62, 63), (59, 58, 73, 74), (538, 537, 539, 540), (57, 56, 71, 72), (55, 54, 69, 70), (53, 52, 67, 68), (51, 50, 65, 66), (49, 48, 63, 64), (47, 46, 61, 62), (58, 57, 72, 73), (56, 55, 70, 71), (54, 53, 68, 69), (52, 51, 66, 67), (65, 64, 79, 80), (63, 62, 77, 78), (74, 73, 88, 89), (536, 535, 537, 538), (72, 71, 86, 87), (70, 69, 84, 85), (68, 67, 82, 83), (66, 65, 80, 81), (64, 63, 78, 79), (62, 61, 76, 77), (73, 72, 87, 88), (71, 70, 85, 86), (69, 68, 83, 84), (67, 66, 81, 82), (80, 79, 94, 95), (78, 77, 92, 93), (89, 88, 103, 104), (534, 533, 535, 536), (87, 86, 101, 102), (85, 84, 99, 100), (83, 82, 97, 98), (81, 80, 95, 96), (79, 78, 93, 94), (77, 76, 91, 92), (88, 87, 102, 103), (86, 85, 100, 101), (84, 83, 98, 99), (82, 81, 96, 97), (95, 94, 109, 110), (93, 92, 107, 108), (104, 103, 118, 119), (532, 531, 533, 534), (102, 101, 116, 117), (100, 99, 114, 115), (98, 97, 112, 113), (96, 95, 110, 111), (94, 93, 108, 109), (92, 91, 106, 107), (103, 102, 117, 118), (101, 100, 115, 116), (99, 98, 113, 114), (97, 96, 111, 112), (110, 109, 124, 125), (108, 107, 122, 123), (119, 118, 133, 134), (530, 529, 531, 532), (117, 116, 131, 132), (115, 114, 129, 130), (113, 112, 127, 128), (111, 110, 125, 126), (109, 108, 123, 124), (107, 106, 121, 122), (118, 117, 132, 133), (116, 115, 130, 131), (114, 113, 128, 129), (112, 111, 126, 127), (125, 124, 139, 140), (123, 122, 137, 138), (134, 133, 148, 149), (528, 527, 529, 530), (132, 131, 146, 147), (130, 129, 144, 145), (128, 127, 142, 143), (126, 125, 140, 141), (124, 123, 138, 139), (122, 121, 136, 137), (133, 132, 147, 148), (131, 130, 145, 146), (129, 128, 143, 144), (127, 126, 141, 142), (140, 139, 154, 155), (138, 137, 152, 153), (149, 148, 163, 164), (526, 525, 527, 528), (147, 146, 161, 162), (145, 144, 159, 160), (143, 142, 157, 158), (141, 140, 155, 156), (139, 138, 153, 154), (137, 136, 151, 152), (148, 147, 162, 163), (146, 145, 160, 161), (144, 143, 158, 159), (142, 141, 156, 157), (155, 154, 169, 170), (153, 152, 167, 168), (164, 163, 178, 179), (524, 523, 525, 526), (162, 161, 176, 177), (160, 159, 174, 175), (158, 157, 172, 173), (156, 155, 170, 171), (154, 153, 168, 169), (152, 151, 166, 167), (163, 162, 177, 178), (161, 160, 175, 176), (159, 158, 173, 174), (157, 156, 171, 172), (170, 169, 184, 185), (168, 167, 182, 183), (179, 178, 193, 194), (522, 521, 523, 524), (177, 176, 191, 192), (175, 174, 189, 190), (173, 172, 187, 188), (171, 170, 185, 186), (169, 168, 183, 184), (167, 166, 181, 182), (178, 177, 192, 193), (176, 175, 190, 191), (174, 173, 188, 189), (172, 171, 186, 187), (185, 184, 199, 200), (183, 182, 197, 198), (194, 193, 208, 209), (520, 519, 521, 522), (192, 191, 206, 207), (190, 189, 204, 205), (188, 187, 202, 203), (186, 185, 200, 201), (184, 183, 198, 199), (182, 181, 196, 197), (193, 192, 207, 208), (191, 190, 205, 206), (189, 188, 203, 204), (187, 186, 201, 202), (200, 199, 214, 215), (198, 197, 212, 213), (209, 208, 223, 224), (518, 517, 519, 520), (207, 206, 221, 222), (205, 204, 219, 220), (203, 202, 217, 218), (201, 200, 215, 216), (199, 198, 213, 214), (197, 196, 211, 212), (208, 207, 222, 223), (206, 205, 220, 221), (204, 203, 218, 219), (202, 201, 216, 217), (215, 214, 229, 230), (213, 212, 227, 228), (224, 223, 238, 239), (516, 515, 517, 518), (222, 221, 236, 237), (220, 219, 234, 235), (218, 217, 232, 233), (216, 215, 230, 231), (214, 213, 228, 229), (212, 211, 226, 227), (223, 222, 237, 238), (221, 220, 235, 236), (219, 218, 233, 234), (217, 216, 231, 232), (230, 229, 244, 245), (228, 227, 242, 243), (239, 238, 253, 254), (514, 0, 515, 516), (237, 236, 251, 252), (235, 234, 249, 250), (233, 232, 247, 248), (231, 230, 245, 246), (229, 228, 243, 244), (227, 226, 241, 242), (238, 237, 252, 253), (236, 235, 250, 251), (234, 233, 248, 249), (232, 231, 246, 247), (245, 244, 259, 260), (243, 242, 257, 258), (254, 253, 268, 269), (15, 30, 0, 514), (252, 251, 266, 267), (250, 249, 264, 265), (248, 247, 262, 263), (246, 245, 260, 261), (244, 243, 258, 259), (242, 241, 256, 257), (253, 252, 267, 268), (251, 250, 265, 266), (249, 248, 263, 264), (247, 246, 261, 262), (260, 259, 274, 275), (258, 257, 272, 273), (269, 268, 283, 284), (45, 60, 30, 15), (267, 266, 281, 282), (265, 264, 279, 280), (263, 262, 277, 278), (261, 260, 275, 276), (259, 258, 273, 274), (257, 256, 271, 272), (268, 267, 282, 283), (266, 265, 280, 281), (264, 263, 278, 279), (262, 261, 276, 277), (275, 274, 289, 290), (273, 272, 287, 288), (284, 283, 298, 299), (75, 90, 60, 45), (282, 281, 296, 297), (280, 279, 294, 295), (278, 277, 292, 293), (276, 275, 290, 291), (274, 273, 288, 289), (272, 271, 286, 287), (283, 282, 297, 298), (281, 280, 295, 296), (279, 278, 293, 294), (277, 276, 291, 292), (290, 289, 304, 305), (288, 287, 302, 303), (299, 298, 313, 314), (105, 120, 90, 75), (297, 296, 311, 312), (295, 294, 309, 310), (293, 292, 307, 308), (291, 290, 305, 306), (289, 288, 303, 304), (287, 286, 301, 302), (298, 297, 312, 313), (296, 295, 310, 311), (294, 293, 308, 309), (292, 291, 306, 307), (305, 304, 319, 320), (303, 302, 317, 318), (314, 313, 328, 329), (135, 150, 120, 105), (312, 311, 326, 327), (310, 309, 324, 325), (308, 307, 322, 323), (306, 305, 320, 321), (304, 303, 318, 319), (302, 301, 316, 317), (313, 312, 327, 328), (311, 310, 325, 326), (309, 308, 323, 324), (307, 306, 321, 322), (320, 319, 335, 336), (318, 317, 333, 334), (329, 328, 344, 345), (165, 180, 150, 135), (327, 326, 342, 343), (325, 324, 340, 341), (323, 322, 338, 339), (321, 320, 336, 337), (319, 318, 334, 335), (317, 316, 332, 333), (328, 327, 343, 344), (326, 325, 341, 342), (324, 323, 339, 340), (322, 321, 337, 338), (336, 335, 350, 351), (334, 333, 348, 349), (345, 344, 359, 360), (195, 210, 180, 165), (343, 342, 357, 358), (341, 340, 355, 356), (339, 338, 353, 354), (337, 336, 351, 352), (335, 334, 349, 350), (333, 332, 347, 348), (344, 343, 358, 359), (342, 341, 356, 357), (340, 339, 354, 355), (338, 337, 352, 353), (351, 350, 365, 366), (349, 348, 363, 364), (360, 359, 374, 375), (225, 240, 210, 195), (358, 357, 372, 373), (356, 355, 370, 371), (354, 353, 368, 369), (352, 351, 366, 367), (350, 349, 364, 365), (348, 347, 362, 363), (359, 358, 373, 374), (357, 356, 371, 372), (355, 354, 369, 370), (353, 352, 367, 368), (366, 365, 380, 381), (364, 363, 378, 379), (375, 374, 389, 390), (255, 270, 240, 225), (373, 372, 387, 388), (371, 370, 385, 386), (369, 368, 383, 384), (367, 366, 381, 382), (365, 364, 379, 380), (363, 362, 377, 378), (374, 373, 388, 389), (372, 371, 386, 387), (370, 369, 384, 385), (368, 367, 382, 383), (381, 380, 395, 396), (379, 378, 393, 394), (390, 389, 404, 405), (285, 300, 270, 255), (388, 387, 402, 403), (386, 385, 400, 401), (384, 383, 398, 399), (382, 381, 396, 397), (380, 379, 394, 395), (378, 377, 392, 393), (389, 388, 403, 404), (387, 386, 401, 402), (385, 384, 399, 400), (383, 382, 397, 398), (396, 395, 410, 411), (394, 393, 408, 409), (405, 404, 419, 420), (315, 331, 300, 285), (403, 402, 417, 418), (401, 400, 415, 416), (399, 398, 413, 414), (397, 396, 411, 412), (395, 394, 409, 410), (393, 392, 407, 408), (404, 403, 418, 419), (402, 401, 416, 417), (400, 399, 414, 415), (398, 397, 412, 413), (411, 410, 425, 426), (409, 408, 423, 424), (420, 419, 434, 435), (346, 361, 331, 315), (418, 417, 432, 433), (416, 415, 430, 431), (414, 413, 428, 429), (412, 411, 426, 427), (410, 409, 424, 425), (408, 407, 422, 423), (419, 418, 433, 434), (417, 416, 431, 432), (415, 414, 429, 430), (413, 412, 427, 428), (426, 425, 440, 441), (424, 423, 438, 439), (435, 434, 449, 450), (376, 391, 361, 346), (433, 432, 447, 448), (431, 430, 445, 446), (429, 428, 443, 444), (427, 426, 441, 442), (425, 424, 439, 440), (423, 422, 437, 438), (434, 433, 448, 449), (432, 431, 446, 447), (430, 429, 444, 445), (428, 427, 442, 443), (441, 440, 456, 457), (439, 438, 454, 455), (450, 449, 465, 466), (406, 421, 391, 376), (448, 447, 463, 464), (446, 445, 461, 462), (444, 443, 459, 460), (442, 441, 457, 458), (440, 439, 455, 456), (438, 437, 453, 454), (449, 448, 464, 465), (447, 446, 462, 463), (445, 444, 460, 461), (443, 442, 458, 459), (457, 456, 471, 472), (455, 454, 469, 470), (466, 465, 480, 481), (436, 451, 421, 406), (464, 463, 478, 479), (462, 461, 476, 477), (460, 459, 474, 475), (458, 457, 472, 473), (456, 455, 470, 471), (454, 453, 468, 469), (465, 464, 479, 480), (463, 462, 477, 478), (461, 460, 475, 476), (459, 458, 473, 474), (330, 14, 29), (452, 467, 451, 436), (330, 29, 44), (181, 166, 493, 494), (330, 44, 59), (392, 377, 507, 508), (330, 59, 74), (91, 76, 487, 488), (330, 74, 89), (256, 241, 498, 499), (330, 89, 104), (166, 151, 492, 493), (330, 104, 119), (16, 1, 482, 483), (330, 119, 134), (377, 362, 506, 507), (330, 134, 149), (241, 226, 497, 498), (330, 149, 164), (76, 61, 486, 487), (330, 164, 179), (151, 136, 491, 492), (330, 179, 194), (362, 347, 505, 506), (330, 194, 209), (226, 211, 496, 497), (330, 209, 224), (61, 46, 485, 486), (330, 224, 239), (437, 422, 510, 511), (330, 239, 254), (136, 121, 490, 491), (330, 254, 269), (301, 286, 501, 502), (330, 269, 284), (347, 332, 504, 505), (330, 284, 299), (211, 196, 495, 496), (330, 299, 314), (46, 31, 484, 485), (330, 314, 329), (422, 407, 509, 510), (330, 329, 345), (468, 453, 512, 513), (330, 345, 360), (1, 468, 513, 482), (330, 360, 375), (121, 106, 489, 490), (330, 375, 390), (286, 271, 500, 501), (330, 390, 405), (332, 316, 503, 504), (330, 405, 420), (196, 181, 494, 495), (330, 420, 435), (31, 16, 483, 484), (330, 435, 450), (407, 392, 508, 509), (330, 450, 466), (453, 437, 511, 512), (330, 466, 481), (106, 91, 488, 489), (472, 471, 4, 5), (470, 469, 2, 3), (481, 480, 13, 14), (271, 256, 499, 500), (479, 478, 11, 12), (477, 476, 9, 10), (475, 474, 7, 8), (473, 472, 5, 6), (471, 470, 3, 4), (330, 481, 14), (469, 468, 1, 2), (480, 479, 12, 13), (316, 301, 502, 503), (478, 477, 10, 11), (476, 475, 8, 9), (474, 473, 6, 7), (498, 497, 15, 514), (509, 508, 534, 536), (490, 489, 255, 225), (495, 494, 105, 75), (506, 505, 528, 530), (513, 512, 543, 545), (482, 513, 545, 452), (487, 486, 346, 315), (503, 502, 522, 524), (484, 483, 436, 406), (500, 499, 516, 518), (511, 510, 538, 540), (492, 491, 195, 165), (497, 496, 45, 15), (508, 507, 532, 534), (489, 488, 285, 255), (494, 493, 135, 105), (505, 504, 526, 528), (512, 511, 540, 543), (486, 485, 376, 346), (502, 501, 520, 522), (483, 482, 452, 436), (499, 498, 514, 516), (510, 509, 536, 538), (491, 490, 225, 195), (496, 495, 75, 45), (507, 506, 530, 532), (488, 487, 315, 285), (493, 492, 165, 135), (504, 503, 524, 526), (485, 484, 406, 376), (501, 500, 518, 520), (451, 541, 421), (421, 541, 391), (391, 541, 361), (361, 541, 331), (331, 541, 300), (300, 541, 270), (270, 541, 240), (240, 541, 210), (210, 541, 180), (180, 541, 150), (150, 541, 120), (120, 541, 90), (90, 541, 60), (60, 541, 30), (30, 541, 0), (0, 541, 515), (515, 541, 517), (517, 541, 519), (519, 541, 521), (521, 541, 523), (523, 541, 525), (525, 541, 527), (527, 541, 529), (529, 541, 531), (531, 541, 533), (533, 541, 535), (535, 541, 537), (537, 541, 539), (539, 541, 542), (542, 541, 544), (545, 544, 467, 452), (544, 541, 467), (580, 579, 546, 548), (571, 550, 551, 572), (586, 552, 553, 585), (576, 554, 555, 575), (565, 556, 557, 566), (556, 558, 559, 557), (558, 560, 561, 559), (560, 562, 563, 561), (562, 564, 563), (554, 565, 566, 555), (577, 567, 568, 578), (581, 569, 570, 582), (546, 571, 572, 548), (583, 573, 574, 584), (569, 576, 575, 570), (550, 577, 578, 551), (549, 547, 579, 580), (573, 581, 582, 574), (552, 583, 584, 553), (567, 586, 585, 568), (621, 620, 587, 589), (612, 591, 592, 613), (627, 593, 594, 626), (617, 595, 596, 616), (606, 597, 598, 607), (597, 599, 600, 598), (599, 601, 602, 600), (601, 603, 604, 602), (603, 605, 604), (595, 606, 607, 596), (618, 608, 609, 619), (622, 610, 611, 623), (587, 612, 613, 589), (624, 614, 615, 625), (610, 617, 616, 611), (591, 618, 619, 592), (590, 588, 620, 621), (614, 622, 623, 615), (593, 624, 625, 594), (608, 627, 626, 609), (547, 549, 588, 590), (630, 628, 629, 631), (549, 630, 631, 588), (666, 634, 632, 665), (657, 658, 637, 636), (672, 671, 639, 638), (662, 661, 641, 640), (651, 652, 643, 642), (642, 643, 645, 644), (644, 645, 647, 646), (646, 647, 649, 648), (648, 649, 650), (640, 641, 652, 651), (663, 664, 654, 653), (667, 668, 656, 655), (632, 634, 658, 657), (669, 670, 660, 659), (655, 656, 661, 662), (636, 637, 664, 663), (635, 666, 665, 633), (659, 660, 668, 667), (638, 639, 670, 669), (653, 654, 671, 672), (707, 675, 673, 706), (698, 699, 678, 677), (713, 712, 680, 679), (703, 702, 682, 681), (692, 693, 684, 683), (683, 684, 686, 685), (685, 686, 688, 687), (687, 688, 690, 689), (689, 690, 691), (681, 682, 693, 692), (704, 705, 695, 694), (708, 709, 697, 696), (673, 675, 699, 698), (710, 711, 701, 700), (696, 697, 702, 703), (677, 678, 705, 704), (676, 707, 706, 674), (700, 701, 709, 708), (679, 680, 711, 710), (694, 695, 712, 713), (633, 676, 674, 635), (716, 717, 715, 714), (635, 674, 717, 716), (622, 614, 700, 708), (548, 572, 658, 634), (606, 595, 681, 692), (588, 631, 717, 674), (566, 557, 643, 652), (574, 582, 668, 660), (552, 586, 672, 638), (577, 550, 636, 663), (567, 577, 663, 653), (589, 613, 699, 675), (562, 560, 646, 648), (615, 623, 709, 701), (579, 547, 633, 665), (607, 598, 684, 693), (593, 627, 713, 679), (608, 618, 704, 694), (551, 578, 664, 637), (618, 591, 677, 704), (547, 590, 676, 633), (603, 601, 687, 689), (585, 553, 639, 671), (578, 568, 654, 664), (620, 588, 674, 706), (561, 563, 649, 647), (569, 581, 667, 655), (592, 619, 705, 678), (573, 583, 669, 659), (558, 556, 642, 644), (619, 609, 695, 705), (626, 594, 680, 712), (602, 604, 690, 688), (610, 622, 708, 696), (564, 562, 648, 650), (614, 624, 710, 700), (580, 548, 634, 666), (582, 570, 656, 668), (599, 597, 683, 685), (557, 559, 645, 643), (584, 574, 660, 670), (554, 576, 662, 640), (629, 628, 714, 715), (605, 603, 689, 691), (583, 552, 638, 669), (546, 579, 665, 632), (623, 611, 697, 709), (563, 564, 650, 649), (621, 589, 675, 707), (625, 615, 701, 711), (598, 600, 686, 684), (595, 617, 703, 681), (587, 620, 706, 673), (624, 593, 679, 710), (553, 584, 670, 639), (630, 549, 635, 716), (604, 605, 691, 690), (575, 555, 641, 661), (549, 580, 666, 635), (556, 565, 651, 642), (571, 546, 632, 657), (570, 575, 661, 656), (594, 625, 711, 680), (560, 558, 644, 646), (568, 585, 671, 654), (590, 621, 707, 676), (616, 596, 682, 702), (631, 629, 715, 717), (597, 606, 692, 683), (611, 616, 702, 697), (555, 566, 652, 641), (612, 587, 673, 698), (609, 626, 712, 695), (601, 599, 685, 687), (572, 551, 637, 658), (576, 569, 655, 662), (559, 561, 647, 645), (586, 567, 653, 672), (550, 571, 657, 636), (628, 630, 716, 714), (596, 607, 693, 682), (565, 554, 640, 651), (581, 573, 659, 667), (617, 610, 696, 703), (613, 592, 678, 699), (627, 608, 694, 713), (600, 602, 688, 686), (591, 612, 698, 677), (752, 751, 718, 720), (743, 722, 723, 744), (758, 724, 725, 757), (748, 726, 727, 747), (737, 728, 729, 738), (728, 730, 731, 729), (730, 732, 733, 731), (732, 734, 735, 733), (734, 736, 735), (726, 737, 738, 727), (749, 739, 740, 750), (753, 741, 742, 754), (718, 743, 744, 720), (755, 745, 746, 756), (741, 748, 747, 742), (722, 749, 750, 723), (721, 719, 751, 752), (745, 753, 754, 746), (724, 755, 756, 725), (739, 758, 757, 740), (793, 792, 759, 761), (784, 763, 764, 785), (799, 765, 766, 798), (789, 767, 768, 788), (778, 769, 770, 779), (769, 771, 772, 770), (771, 773, 774, 772), (773, 775, 776, 774), (775, 777, 776), (767, 778, 779, 768), (790, 780, 781, 791), (794, 782, 783, 795), (759, 784, 785, 761), (796, 786, 787, 797), (782, 789, 788, 783), (763, 790, 791, 764), (762, 760, 792, 793), (786, 794, 795, 787), (765, 796, 797, 766), (780, 799, 798, 781), (719, 721, 760, 762), (802, 800, 801, 803), (721, 802, 803, 760), (838, 806, 804, 837), (829, 830, 809, 808), (844, 843, 811, 810), (834, 833, 813, 812), (823, 824, 815, 814), (814, 815, 817, 816), (816, 817, 819, 818), (818, 819, 821, 820), (820, 821, 822), (812, 813, 824, 823), (835, 836, 826, 825), (839, 840, 828, 827), (804, 806, 830, 829), (841, 842, 832, 831), (827, 828, 833, 834), (808, 809, 836, 835), (807, 838, 837, 805), (831, 832, 840, 839), (810, 811, 842, 841), (825, 826, 843, 844), (879, 847, 845, 878), (870, 871, 850, 849), (885, 884, 852, 851), (875, 874, 854, 853), (864, 865, 856, 855), (855, 856, 858, 857), (857, 858, 860, 859), (859, 860, 862, 861), (861, 862, 863), (853, 854, 865, 864), (876, 877, 867, 866), (880, 881, 869, 868), (845, 847, 871, 870), (882, 883, 873, 872), (868, 869, 874, 875), (849, 850, 877, 876), (848, 879, 878, 846), (872, 873, 881, 880), (851, 852, 883, 882), (866, 867, 884, 885), (805, 848, 846, 807), (888, 889, 887, 886), (807, 846, 889, 888), (794, 786, 872, 880), (720, 744, 830, 806), (778, 767, 853, 864), (760, 803, 889, 846), (738, 729, 815, 824), (746, 754, 840, 832), (724, 758, 844, 810), (749, 722, 808, 835), (739, 749, 835, 825), (761, 785, 871, 847), (734, 732, 818, 820), (787, 795, 881, 873), (751, 719, 805, 837), (779, 770, 856, 865), (765, 799, 885, 851), (780, 790, 876, 866), (723, 750, 836, 809), (790, 763, 849, 876), (719, 762, 848, 805), (775, 773, 859, 861), (757, 725, 811, 843), (750, 740, 826, 836), (792, 760, 846, 878), (733, 735, 821, 819), (741, 753, 839, 827), (764, 791, 877, 850), (745, 755, 841, 831), (730, 728, 814, 816), (791, 781, 867, 877), (798, 766, 852, 884), (774, 776, 862, 860), (782, 794, 880, 868), (736, 734, 820, 822), (786, 796, 882, 872), (752, 720, 806, 838), (754, 742, 828, 840), (771, 769, 855, 857), (729, 731, 817, 815), (756, 746, 832, 842), (726, 748, 834, 812), (801, 800, 886, 887), (777, 775, 861, 863), (755, 724, 810, 841), (718, 751, 837, 804), (795, 783, 869, 881), (735, 736, 822, 821), (793, 761, 847, 879), (797, 787, 873, 883), (770, 772, 858, 856), (767, 789, 875, 853), (759, 792, 878, 845), (796, 765, 851, 882), (725, 756, 842, 811), (802, 721, 807, 888), (776, 777, 863, 862), (747, 727, 813, 833), (721, 752, 838, 807), (728, 737, 823, 814), (743, 718, 804, 829), (742, 747, 833, 828), (766, 797, 883, 852), (732, 730, 816, 818), (740, 757, 843, 826), (762, 793, 879, 848), (788, 768, 854, 874), (803, 801, 887, 889), (769, 778, 864, 855), (783, 788, 874, 869), (727, 738, 824, 813), (784, 759, 845, 870), (781, 798, 884, 867), (773, 771, 857, 859), (744, 723, 809, 830), (748, 741, 827, 834), (731, 733, 819, 817), (758, 739, 825, 844), (722, 743, 829, 808), (800, 802, 888, 886), (768, 779, 865, 854), (737, 726, 812, 823), (753, 745, 831, 839), (789, 782, 868, 875), (785, 764, 850, 871), (799, 780, 866, 885), (772, 774, 860, 858), (763, 784, 870, 849)])
me_eyer.polygons.foreach_set('use_smooth', [True] * 920)
me_eyer.polygons.foreach_set('material_index', [0, 0, 0, 1, 1, 0, 0, 0, 0, 0, 1, 0, 1, 0, 0, 1, 0, 1, 0, 0, 0, 0, 1, 1, 0, 0, 0, 0, 0, 1, 0, 1, 0, 0, 0, 0, 1, 1, 0, 0, 0, 0, 0, 1, 0, 1, 0, 0, 0, 0, 1, 1, 0, 0, 0, 0, 0, 1, 0, 1, 0, 0, 0, 0, 1, 1, 0, 0, 0, 0, 0, 1, 0, 1, 0, 0, 0, 0, 1, 1, 0, 0, 0, 0, 0, 1, 0, 1, 0, 0, 0, 0, 1, 1, 0, 0, 0, 0, 0, 1, 0, 1, 0, 0, 0, 0, 1, 1, 0, 0, 0, 0, 0, 1, 0, 1, 0, 0, 0, 0, 1, 1, 0, 0, 0, 0, 0, 1, 0, 1, 0, 0, 0, 0, 1, 1, 0, 0, 0, 0, 0, 1, 0, 1, 0, 0, 0, 0, 1, 1, 0, 0, 0, 0, 0, 1, 0, 1, 0, 0, 0, 0, 1, 1, 0, 0, 0, 0, 0, 1, 0, 1, 0, 0, 0, 0, 1, 1, 0, 0, 0, 0, 0, 1, 0, 1, 0, 0, 0, 0, 1, 1, 0, 0, 0, 0, 0, 1, 0, 1, 0, 0, 0, 0, 1, 1, 0, 0, 0, 0, 0, 1, 0, 1, 0, 0, 0, 0, 1, 1, 0, 0, 0, 0, 0, 1, 0, 1, 0, 0, 0, 0, 1, 1, 0, 0, 0, 0, 0, 1, 0, 1, 0, 0, 0, 0, 1, 1, 0, 0, 0, 0, 0, 1, 0, 1, 0, 0, 0, 0, 1, 1, 0, 0, 0, 0, 0, 1, 0, 1, 0, 0, 0, 0, 1, 1, 0, 0, 0, 0, 0, 1, 0, 1, 0, 0, 0, 0, 1, 1, 0, 0, 0, 0, 0, 1, 0, 1, 0, 0, 0, 0, 1, 1, 0, 0, 0, 0, 0, 1, 0, 1, 0, 0, 0, 0, 1, 1, 0, 0, 0, 0, 0, 1, 0, 1, 0, 0, 0, 0, 1, 1, 0, 0, 0, 0, 0, 1, 0, 1, 0, 0, 0, 0, 1, 1, 0, 0, 0, 0, 0, 1, 0, 1, 0, 0, 0, 0, 1, 1, 0, 0, 0, 0, 0, 1, 0, 1, 0, 0, 0, 0, 1, 1, 0, 0, 0, 0, 0, 1, 0, 1, 0, 0, 0, 0, 1, 1, 0, 0, 0, 0, 0, 1, 0, 1, 0, 0, 0, 0, 1, 1, 0, 0, 0, 0, 0, 1, 0, 1, 0, 0, 0, 0, 1, 1, 0, 0, 0, 0, 0, 1, 0, 1, 0, 0, 0, 0, 1, 1, 0, 0, 0, 0, 0, 1, 0, 1, 0, 1, 0, 1, 0, 1, 0, 1, 0, 1, 0, 1, 0, 1, 0, 1, 0, 1, 0, 1, 0, 1, 0, 1, 0, 1, 0, 1, 0, 1, 0, 1, 0, 1, 0, 1, 0, 1, 0, 1, 0, 1, 0, 1, 0, 1, 0, 1, 0, 1, 0, 1, 0, 1, 0, 1, 0, 1, 0, 1, 0, 1, 0, 0, 0, 0, 1, 0, 1, 0, 1, 0, 0, 0, 1, 1, 1, 1, 1, 1, 1, 1, 1, 1, 1, 1, 1, 1, 1, 1, 1, 1, 1, 1, 1, 1, 1, 1, 1, 1, 1, 1, 1, 1, 1, 1, 1, 1, 1, 1, 1, 1, 1, 1, 1, 1, 1, 1, 1, 1, 1, 1, 1, 1, 1, 1, 1, 1, 1, 1, 1, 1, 1, 1, 1, 1, 1, 1, 2, 2, 2, 2, 2, 2, 2, 2, 2, 2, 2, 2, 2, 2, 2, 2, 2, 2, 2, 2, 2, 2, 2, 2, 2, 2, 2, 2, 2, 2, 2, 2, 2, 2, 2, 2, 2, 2, 2, 2, 2, 3, 3, 2, 2, 2, 2, 2, 2, 2, 2, 2, 2, 2, 2, 2, 2, 2, 2, 2, 2, 2, 2, 2, 2, 2, 2, 2, 2, 2, 2, 2, 2, 2, 2, 2, 2, 2, 2, 2, 2, 2, 2, 2, 3, 3, 2, 2, 2, 3, 2, 2, 2, 2, 2, 2, 2, 2, 2, 2, 2, 2, 2, 2, 2, 2, 2, 2, 2, 2, 2, 2, 2, 2, 2, 2, 2, 2, 2, 2, 2, 2, 2, 2, 2, 2, 3, 2, 2, 2, 2, 2, 2, 2, 2, 2, 2, 2, 2, 3, 2, 2, 2, 2, 2, 2, 2, 2, 2, 2, 2, 3, 2, 2, 2, 2, 2, 2, 2, 2, 2, 2, 2, 3, 2, 2, 2, 2, 2, 2, 2, 2, 2, 2, 2, 2, 2, 2, 2, 2, 2, 2, 2, 2, 2, 2, 2, 2, 2, 2, 2, 2, 2, 2, 2, 2, 2, 2, 2, 2, 2, 2, 2, 2, 2, 2, 2, 2, 2, 2, 2, 2, 2, 3, 3, 2, 2, 2, 2, 2, 2, 2, 2, 2, 2, 2, 2, 2, 2, 2, 2, 2, 2, 2, 2, 2, 2, 2, 2, 2, 2, 2, 2, 2, 2, 2, 2, 2, 2, 2, 2, 2, 2, 2, 2, 2, 3, 3, 2, 2, 2, 3, 2, 2, 2, 2, 2, 2, 2, 2, 2, 2, 2, 2, 2, 2, 2, 2, 2, 2, 2, 2, 2, 2, 2, 2, 2, 2, 2, 2, 2, 2, 2, 2, 2, 2, 2, 2, 3, 2, 2, 2, 2, 2, 2, 2, 2, 2, 2, 2, 2, 3, 2, 2, 2, 2, 2, 2, 2, 2, 2, 2, 2, 3, 2, 2, 2, 2, 2, 2, 2, 2, 2, 2, 2, 3, 2, 2, 2, 2, 2, 2, 2, 2])
me_eyer.materials.append(mat_eyebody)
me_eyer.materials.append(mat_eye_cannon)
me_eyer.materials.append(mat_eye_fins)
me_eyer.materials.append(mat_eyefinconnector)
me_eyer.use_remesh_preserve_volume = False
me_eyer.use_remesh_preserve_attributes = False
me_eyer.use_mirror_vertex_groups = False
me_eyer.update()
me_inverted = bpy.data.meshes.new('inverted')
me_inverted.from_pydata([(-1.0, -1.0, -1.0), (-1.0, 1.0, -1.0), (1.0, 1.0, -1.0), (1.0, -1.0, -1.0), (-1.0, -1.0, 1.0), (-1.0, 1.0, 1.0), (1.0, 1.0, 1.0), (1.0, -1.0, 1.0)], [], [(4, 0, 1, 5), (5, 1, 2, 6), (6, 2, 3, 7), (7, 3, 0, 4), (0, 3, 2, 1), (7, 4, 5, 6)])
me_inverted.materials.append(mat_invert1)
me_inverted.use_remesh_preserve_volume = False
me_inverted.use_remesh_preserve_attributes = False
me_inverted.use_mirror_vertex_groups = False
me_inverted.update()
me_circle = bpy.data.meshes.new('circle')
me_circle.from_pydata([(0.0, 1.0, -0.1), (-0.1951, 0.9808, -0.1), (-0.3827, 0.9239, -0.1), (-0.5556, 0.8315, -0.1), (-0.7071, 0.7071, -0.1), (-0.8315, 0.5556, -0.1), (-0.9239, 0.3827, -0.1), (-0.9808, 0.1951, -0.1), (-1.0, 7.55e-08, -0.1), (-0.9808, -0.1951, -0.1), (-0.9239, -0.3827, -0.1), (-0.8315, -0.5556, -0.1), (-0.7071, -0.7071, -0.1), (-0.5556, -0.8315, -0.1), (-0.3827, -0.9239, -0.1), (-0.1951, -0.9808, -0.1), (3.258e-07, -1.0, -0.1), (0.1951, -0.9808, -0.1), (0.3827, -0.9239, -0.1), (0.5556, -0.8315, -0.1), (0.7071, -0.7071, -0.1), (0.8315, -0.5556, -0.1), (0.9239, -0.3827, -0.1), (0.9808, -0.1951, -0.1), (1.0, 9.656e-07, -0.1), (0.9808, 0.1951, -0.1), (0.9239, 0.3827, -0.1), (0.8315, 0.5556, -0.1), (0.7071, 0.7071, -0.1), (0.5556, 0.8315, -0.1), (0.3827, 0.9239, -0.1), (0.1951, 0.9808, -0.1), (2.375e-08, 1.2, -0.1), (-0.2341, 1.177, -0.1), (-0.4592, 1.109, -0.1), (-0.6667, 0.9978, -0.1), (-0.8485, 0.8485, -0.1), (-0.9978, 0.6667, -0.1), (-1.109, 0.4592, -0.1), (-1.177, 0.2341, -0.1), (-1.2, 3.36e-08, -0.1), (-1.177, -0.2341, -0.1), (-1.109, -0.4592, -0.1), (-0.9978, -0.6667, -0.1), (-0.8485, -0.8485, -0.1), (-0.6667, -0.9978, -0.1), (-0.4592, -1.109, -0.1), (-0.2341, -1.177, -0.1), (4.148e-07, -1.2, -0.1), (0.2341, -1.177, -0.1), (0.4592, -1.109, -0.1), (0.6667, -0.9978, -0.1), (0.8485, -0.8485, -0.1), (0.9978, -0.6667, -0.1), (1.109, -0.4592, -0.1), (1.177, -0.2341, -0.1), (1.2, 1.102e-06, -0.1), (1.177, 0.2341, -0.1), (1.109, 0.4592, -0.1), (0.9978, 0.6667, -0.1), (0.8485, 0.8485, -0.1), (0.6667, 0.9978, -0.1), (0.4592, 1.109, -0.1), (0.2341, 1.177, -0.1), (0.0, 1.0, 0.1), (-0.1951, 0.9808, 0.1), (-0.3827, 0.9239, 0.1), (-0.5556, 0.8315, 0.1), (-0.7071, 0.7071, 0.1), (-0.8315, 0.5556, 0.1), (-0.9239, 0.3827, 0.1), (-0.9808, 0.1951, 0.1), (-1.0, 7.55e-08, 0.1), (-0.9808, -0.1951, 0.1), (-0.9239, -0.3827, 0.1), (-0.8315, -0.5556, 0.1), (-0.7071, -0.7071, 0.1), (-0.5556, -0.8315, 0.1), (-0.3827, -0.9239, 0.1), (-0.1951, -0.9808, 0.1), (3.258e-07, -1.0, 0.1), (0.1951, -0.9808, 0.1), (0.3827, -0.9239, 0.1), (0.5556, -0.8315, 0.1), (0.7071, -0.7071, 0.1), (0.8315, -0.5556, 0.1), (0.9239, -0.3827, 0.1), (0.9808, -0.1951, 0.1), (1.0, 9.656e-07, 0.1), (0.9808, 0.1951, 0.1), (0.9239, 0.3827, 0.1), (0.8315, 0.5556, 0.1), (0.7071, 0.7071, 0.1), (0.5556, 0.8315, 0.1), (0.3827, 0.9239, 0.1), (0.1951, 0.9808, 0.1), (2.375e-08, 1.2, 0.1), (-0.2341, 1.177, 0.1), (-0.4592, 1.109, 0.1), (-0.6667, 0.9978, 0.1), (-0.8485, 0.8485, 0.1), (-0.9978, 0.6667, 0.1), (-1.109, 0.4592, 0.1), (-1.177, 0.2341, 0.1), (-1.2, 3.36e-08, 0.1), (-1.177, -0.2341, 0.1), (-1.109, -0.4592, 0.1), (-0.9978, -0.6667, 0.1), (-0.8485, -0.8485, 0.1), (-0.6667, -0.9978, 0.1), (-0.4592, -1.109, 0.1), (-0.2341, -1.177, 0.1), (4.148e-07, -1.2, 0.1), (0.2341, -1.177, 0.1), (0.4592, -1.109, 0.1), (0.6667, -0.9978, 0.1), (0.8485, -0.8485, 0.1), (0.9978, -0.6667, 0.1), (1.109, -0.4592, 0.1), (1.177, -0.2341, 0.1), (1.2, 1.102e-06, 0.1), (1.177, 0.2341, 0.1), (1.109, 0.4592, 0.1), (0.9978, 0.6667, 0.1), (0.8485, 0.8485, 0.1), (0.6667, 0.9978, 0.1), (0.4592, 1.109, 0.1), (0.2341, 1.177, 0.1)], [], [(24, 25, 57, 56), (2, 3, 35, 34), (13, 14, 46, 45), (22, 23, 55, 54), (0, 1, 33, 32), (11, 12, 44, 43), (31, 0, 32, 63), (20, 21, 53, 52), (9, 10, 42, 41), (29, 30, 62, 61), (18, 19, 51, 50), (7, 8, 40, 39), (27, 28, 60, 59), (16, 17, 49, 48), (5, 6, 38, 37), (25, 26, 58, 57), (3, 4, 36, 35), (14, 15, 47, 46), (23, 24, 56, 55), (1, 2, 34, 33), (12, 13, 45, 44), (21, 22, 54, 53), (10, 11, 43, 42), (30, 31, 63, 62), (19, 20, 52, 51), (8, 9, 41, 40), (28, 29, 61, 60), (17, 18, 50, 49), (6, 7, 39, 38), (26, 27, 59, 58), (4, 5, 37, 36), (15, 16, 48, 47), (88, 120, 121, 89), (66, 98, 99, 67), (77, 109, 110, 78), (86, 118, 119, 87), (64, 96, 97, 65), (75, 107, 108, 76), (95, 127, 96, 64), (84, 116, 117, 85), (73, 105, 106, 74), (93, 125, 126, 94), (82, 114, 115, 83), (71, 103, 104, 72), (91, 123, 124, 92), (80, 112, 113, 81), (69, 101, 102, 70), (89, 121, 122, 90), (67, 99, 100, 68), (78, 110, 111, 79), (87, 119, 120, 88), (65, 97, 98, 66), (76, 108, 109, 77), (85, 117, 118, 86), (74, 106, 107, 75), (94, 126, 127, 95), (83, 115, 116, 84), (72, 104, 105, 73), (92, 124, 125, 93), (81, 113, 114, 82), (70, 102, 103, 71), (90, 122, 123, 91), (68, 100, 101, 69), (79, 111, 112, 80), (30, 94, 95, 31), (8, 72, 73, 9), (46, 110, 109, 45), (61, 125, 124, 60), (23, 87, 88, 24), (1, 65, 66, 2), (39, 103, 102, 38), (54, 118, 117, 53), (16, 80, 81, 17), (31, 95, 64, 0), (9, 73, 74, 10), (47, 111, 110, 46), (62, 126, 125, 61), (24, 88, 89, 25), (2, 66, 67, 3), (40, 104, 103, 39), (55, 119, 118, 54), (17, 81, 82, 18), (33, 97, 96, 32), (10, 74, 75, 11), (48, 112, 111, 47), (63, 127, 126, 62), (25, 89, 90, 26), (3, 67, 68, 4), (41, 105, 104, 40), (56, 120, 119, 55), (18, 82, 83, 19), (34, 98, 97, 33), (11, 75, 76, 12), (49, 113, 112, 48), (32, 96, 127, 63), (26, 90, 91, 27), (4, 68, 69, 5), (42, 106, 105, 41), (57, 121, 120, 56), (19, 83, 84, 20), (35, 99, 98, 34), (12, 76, 77, 13), (50, 114, 113, 49), (27, 91, 92, 28), (5, 69, 70, 6), (43, 107, 106, 42), (58, 122, 121, 57), (20, 84, 85, 21), (36, 100, 99, 35), (13, 77, 78, 14), (51, 115, 114, 50), (28, 92, 93, 29), (44, 108, 107, 43), (6, 70, 71, 7), (59, 123, 122, 58), (21, 85, 86, 22), (37, 101, 100, 36), (14, 78, 79, 15), (52, 116, 115, 51), (29, 93, 94, 30), (7, 71, 72, 8), (45, 109, 108, 44), (60, 124, 123, 59), (22, 86, 87, 23), (0, 64, 65, 1), (38, 102, 101, 37), (53, 117, 116, 52), (15, 79, 80, 16)])
me_circle.polygons.foreach_set('use_smooth', [True] * 128)
me_circle.materials.append(mat_circle1)
me_circle.use_remesh_preserve_volume = False
me_circle.use_remesh_preserve_attributes = False
me_circle.use_mirror_vertex_groups = False
me_circle.update()
arm_eyebones = bpy.data.armatures.new('eyebones')  # bones are not reproduced

# ---- objects
ob_armature = bpy.data.objects.new('Armature', arm_eyebones)
ob_eye = bpy.data.objects.new('eye', me_eyer)
ob_inverted_cube = bpy.data.objects.new('inverted cube', me_inverted)
ob_tunnel_circle = bpy.data.objects.new('tunnel circle', me_circle)
ob_lamp = bpy.data.objects.new('Lamp', light_lamp)
ob_camera = bpy.data.objects.new('Camera', cam_camera)

# ---- transforms, parenting, visibility, modifiers, constraints
ob_armature.location = (0.00141, 0.0, -0.005232)
ob_armature.rotation_euler = (1.571, 2.22e-16, 2.22e-16)
ob_armature.scale = (0.5557, 0.5557, 0.5557)
ob_armature.show_in_front = True
ob_armature.lineart.crease_threshold = 0.0
ob_eye.parent = ob_armature
ob_eye.matrix_parent_inverse = Matrix(((1.8, 0.0, 0.0, -5.702), (0.0, 1.8, 0.0, -0.0), (-2.98e-08, 0.0, 1.8, 1.238), (0.0, 0.0, 0.0, 1.0)))
ob_eye.location = (3.168, 0.0, 0.0)
ob_eye.lineart.crease_threshold = 0.0
_vg = ob_eye.vertex_groups.new(name='topfin')
_vg.add([718, 719, 720, 721, 722, 723, 724, 725, 726, 727, 728, 729, 730, 731, 732, 733, 734, 735, 736, 737, 738, 739, 740, 741, 742, 743, 744, 745, 746, 747, 748, 749, 750, 751, 752, 753, 754, 755, 756, 757, 758, 759, 760, 761, 762, 763, 764, 765, 766, 767, 768, 769, 770, 771, 772, 773, 774, 775, 776, 777, 778, 779, 780, 781, 782, 783, 784, 785, 786, 787, 788, 789, 790, 791, 792, 793, 794, 795, 796, 797, 798, 799, 800, 801, 802, 803, 804, 805, 806, 807, 808, 809, 810, 811, 812, 813, 814, 815, 816, 817, 818, 819, 820, 821, 822, 823, 824, 825, 826, 827, 828, 829, 830, 831, 832, 833, 834, 835, 836, 837, 838, 839, 840, 841, 842, 843, 844, 845, 846, 847, 848, 849, 850, 851, 852, 853, 854, 855, 856, 857, 858, 859, 860, 861, 862, 863, 864, 865, 866, 867, 868, 869, 870, 871, 872, 873, 874, 875, 876, 877, 878, 879, 880, 881, 882, 883, 884, 885, 886, 887, 888, 889], 1.0, 'REPLACE')
_vg = ob_eye.vertex_groups.new(name='bottomfin')
_vg.add([546, 547, 548, 549, 550, 551, 552, 553, 554, 555, 556, 557, 558, 559, 560, 561, 562, 563, 564, 565, 566, 567, 568, 569, 570, 571, 572, 573, 574, 575, 576, 577, 578, 579, 580, 581, 582, 583, 584, 585, 586, 587, 588, 589, 590, 591, 592, 593, 594, 595, 596, 597, 598, 599, 600, 601, 602, 603, 604, 605, 606, 607, 608, 609, 610, 611, 612, 613, 614, 615, 616, 617, 618, 619, 620, 621, 622, 623, 624, 625, 626, 627, 628, 629, 630, 631, 632, 633, 634, 635, 636, 637, 638, 639, 640, 641, 642, 643, 644, 645, 646, 647, 648, 649, 650, 651, 652, 653, 654, 655, 656, 657, 658, 659, 660, 661, 662, 663, 664, 665, 666, 667, 668, 669, 670, 671, 672, 673, 674, 675, 676, 677, 678, 679, 680, 681, 682, 683, 684, 685, 686, 687, 688, 689, 690, 691, 692, 693, 694, 695, 696, 697, 698, 699, 700, 701, 702, 703, 704, 705, 706, 707, 708, 709, 710, 711, 712, 713, 714, 715, 716, 717], 1.0, 'REPLACE')
_vg = ob_eye.vertex_groups.new(name='eyebody')
_vg.add([0, 1, 2, 3, 4, 5, 6, 7, 8, 9, 10, 11, 12, 13, 14, 15, 16, 17, 18, 19, 20, 21, 22, 23, 24, 25, 26, 27, 28, 29, 30, 31, 32, 33, 34, 35, 36, 37, 38, 39, 40, 41, 42, 43, 44, 45, 46, 47, 48, 49, 50, 51, 52, 53, 54, 55, 56, 57, 58, 59, 60, 61, 62, 63, 64, 65, 66, 67, 68, 69, 70, 71, 72, 73, 74, 75, 76, 77, 78, 79, 80, 81, 82, 83, 84, 85, 86, 87, 88, 89, 90, 91, 92, 93, 94, 95, 96, 97, 98, 99, 100, 101, 102, 103, 104, 105, 106, 107, 108, 109, 110, 111, 112, 113, 114, 115, 116, 117, 118, 119, 120, 121, 122, 123, 124, 125, 126, 127, 128, 129, 130, 131, 132, 133, 134, 135, 136, 137, 138, 139, 140, 141, 142, 143, 144, 145, 146, 147, 148, 149, 150, 151, 152, 153, 154, 155, 156, 157, 158, 159, 160, 161, 162, 163, 164, 165, 166, 167, 168, 169, 170, 171, 172, 173, 174, 175, 176, 177, 178, 179, 180, 181, 182, 183, 184, 185, 186, 187, 188, 189, 190, 191, 192, 193, 194, 195, 196, 197, 198, 199, 200, 201, 202, 203, 204, 205, 206, 207, 208, 209, 210, 211, 212, 213, 214, 215, 216, 217, 218, 219, 220, 221, 222, 223, 224, 225, 226, 227, 228, 229, 230, 231, 232, 233, 234, 235, 236, 237, 238, 239, 240, 241, 242, 243, 244, 245, 246, 247, 248, 249, 250, 251, 252, 253, 254, 255, 256, 257, 258, 259, 260, 261, 262, 263, 264, 265, 266, 267, 268, 269, 270, 271, 272, 273, 274, 275, 276, 277, 278, 279, 280, 281, 282, 283, 284, 285, 286, 287, 288, 289, 290, 291, 292, 293, 294, 295, 296, 297, 298, 299, 300, 301, 302, 303, 304, 305, 306, 307, 308, 309, 310, 311, 312, 313, 314, 315, 316, 317, 318, 319, 320, 321, 322, 323, 324, 325, 326, 327, 328, 329, 330, 331, 332, 333, 334, 335, 336, 337, 338, 339, 340, 341, 342, 343, 344, 345, 346, 347, 348, 349, 350, 351, 352, 353, 354, 355, 356, 357, 358, 359, 360, 361, 362, 363, 364, 365, 366, 367, 368, 369, 370, 371, 372, 373, 374, 375, 376, 377, 378, 379, 380, 381, 382, 383, 384, 385, 386, 387, 388, 389, 390, 391, 392, 393, 394, 395, 396, 397, 398, 399, 400, 401, 402, 403, 404, 405, 406, 407, 408, 409, 410, 411, 412, 413, 414, 415, 416, 417, 418, 419, 420, 421, 422, 423, 424, 425, 426, 427, 428, 429, 430, 431, 432, 433, 434, 435, 436, 437, 438, 439, 440, 441, 442, 443, 444, 445, 446, 447, 448, 449, 450, 451, 452, 453, 454, 455, 456, 457, 458, 459, 460, 461, 462, 463, 464, 465, 466, 467, 468, 469, 470, 471, 472, 473, 474, 475, 476, 477, 478, 479, 480, 481, 482, 483, 484, 485, 486, 487, 488, 489, 490, 491, 492, 493, 494, 495, 496, 497, 498, 499, 500, 501, 502, 503, 504, 505, 506, 507, 508, 509, 510, 511, 512, 513, 514, 515, 516, 517, 518, 519, 520, 521, 522, 523, 524, 525, 526, 527, 528, 529, 530, 531, 532, 533, 534, 535, 536, 537, 538, 539, 540, 541, 542, 543, 544, 545], 1.0, 'REPLACE')
_vg = ob_eye.vertex_groups.new(name='main')
for _i, _w in zip([0, 1, 2, 3, 4, 5, 6, 7, 8, 9, 10, 11, 12, 13, 14, 15, 16, 17, 18, 19, 20, 21, 22, 23, 24, 25, 26, 27, 28, 29, 30, 31, 32, 33, 34, 35, 36, 37, 38, 39, 40, 41, 42, 43, 44, 45, 46, 47, 48, 49, 50, 51, 52, 53, 54, 55, 56, 57, 58, 59, 60, 61, 62, 63, 64, 65, 66, 67, 68, 69, 70, 71, 72, 73, 74, 75, 76, 77, 78, 79, 80, 81, 82, 83, 84, 85, 86, 87, 88, 89, 90, 91, 92, 93, 94, 95, 96, 97, 98, 99, 100, 101, 102, 103, 104, 105, 106, 107, 108, 109, 110, 111, 112, 113, 114, 115, 116, 117, 118, 119, 120, 121, 122, 123, 124, 125, 126, 127, 128, 129, 130, 131, 132, 133, 134, 135, 136, 137, 138, 139, 140, 141, 142, 143, 144, 145, 146, 147, 148, 149, 150, 151, 152, 153, 154, 155, 156, 157, 158, 159, 160, 161, 162, 163, 164, 165, 166, 167, 168, 169, 170, 171, 172, 173, 174, 175, 176, 177, 178, 179, 180, 181, 182, 183, 184, 185, 186, 187, 188, 189, 190, 191, 192, 193, 194, 195, 196, 197, 198, 199, 200, 201, 202, 203, 204, 205, 206, 207, 208, 209, 210, 211, 212, 213, 214, 215, 216, 217, 218, 219, 220, 221, 222, 223, 224, 225, 226, 227, 228, 229, 230, 231, 232, 233, 234, 235, 236, 237, 238, 239, 240, 241, 242, 243, 244, 245, 246, 247, 248, 249, 250, 251, 252, 253, 254, 255, 256, 257, 258, 259, 260, 261, 262, 263, 264, 265, 266, 267, 268, 269, 270, 271, 272, 273, 274, 275, 276, 277, 278, 279, 280, 281, 282, 283, 284, 285, 286, 287, 288, 289, 290, 291, 292, 293, 294, 295, 296, 297, 298, 299, 300, 301, 302, 303, 304, 305, 306, 307, 308, 309, 310, 311, 312, 313, 314, 315, 316, 317, 318, 319, 320, 321, 322, 323, 324, 325, 326, 327, 328, 329, 330, 331, 332, 333, 334, 335, 336, 337, 338, 339, 340, 341, 342, 343, 344, 345, 346, 347, 348, 349, 350, 351, 352, 353, 354, 355, 356, 357, 358, 359, 360, 361, 362, 363, 364, 365, 366, 367, 368, 369, 370, 371, 372, 373, 374, 375, 376, 377, 378, 379, 380, 381, 382, 383, 384, 385, 386, 387, 388, 389, 390, 391, 392, 393, 394, 395, 396, 397, 398, 399, 400, 401, 402, 403, 404, 405, 406, 407, 408, 409, 410, 411, 412, 413, 414, 415, 416, 417, 418, 419, 420, 421, 422, 423, 424, 425, 426, 427, 428, 429, 430, 431, 432, 433, 434, 435, 436, 437, 438, 439, 440, 441, 442, 443, 444, 445, 446, 447, 448, 449, 450, 451, 452, 453, 454, 455, 456, 457, 458, 459, 460, 461, 462, 463, 464, 465, 466, 467, 468, 469, 470, 471, 472, 473, 474, 475, 476, 477, 478, 479, 480, 481, 482, 483, 484, 485, 486, 487, 488, 489, 490, 491, 492, 493, 494, 495, 496, 497, 498, 499, 500, 501, 502, 503, 504, 505, 506, 507, 508, 509, 510, 511, 512, 513, 514, 515, 516, 517, 518, 519, 520, 521, 522, 523, 524, 525, 526, 527, 528, 529, 530, 531, 532, 533, 534, 535, 536, 537, 538, 539, 540, 541, 542, 543, 544, 545], [1.0, 1.0, 1.0, 1.0, 1.0, 1.0, 1.0, 0.9996, 0.9973, 0.997, 1.0, 1.0, 1.0, 1.0, 1.0, 1.0, 1.0, 1.0, 1.0, 1.0, 1.0, 1.0, 0.9951, 0.9998, 0.9998, 1.0, 1.0, 1.0, 0.9989, 1.0, 1.0, 1.0, 1.0, 1.0, 1.0, 1.0, 1.0, 1.0, 1.0, 1.0, 1.0, 1.0, 1.0, 0.9995, 1.0, 1.0, 1.0, 1.0, 1.0, 1.0, 1.0, 1.0, 1.0, 1.0, 1.0, 1.0, 1.0, 1.0, 1.0, 1.0, 1.0, 1.0, 1.0, 1.0, 1.0, 1.0, 1.0, 1.0, 1.0, 1.0, 0.9879, 1.0, 1.0, 1.0, 1.0, 1.0, 1.0, 1.0, 1.0, 1.0, 1.0, 1.0, 1.0, 1.0, 1.0, 1.0, 1.0, 1.0, 1.0, 1.0, 1.0, 1.0, 1.0, 1.0, 1.0, 1.0, 1.0, 1.0, 1.0, 1.0, 1.0, 1.0, 1.0, 1.0, 1.0, 1.0, 1.0, 1.0, 1.0, 1.0, 1.0, 1.0, 1.0, 1.0, 1.0, 1.0, 1.0, 1.0, 1.0, 1.0, 1.0, 1.0, 1.0, 1.0, 1.0, 1.0, 1.0, 1.0, 1.0, 1.0, 1.0, 1.0, 1.0, 1.0, 1.0, 1.0, 1.0, 1.0, 1.0, 1.0, 1.0, 1.0, 1.0, 1.0, 1.0, 1.0, 1.0, 1.0, 1.0, 1.0, 1.0, 1.0, 1.0, 1.0, 1.0, 1.0, 1.0, 1.0, 1.0, 1.0, 1.0, 1.0, 1.0, 1.0, 1.0, 1.0, 1.0, 1.0, 1.0, 1.0, 1.0, 1.0, 1.0, 1.0, 0.9999, 1.0, 1.0, 1.0, 1.0, 1.0, 1.0, 1.0, 1.0, 1.0, 1.0, 1.0, 1.0, 1.0, 1.0, 1.0, 1.0, 1.0, 1.0, 1.0, 1.0, 1.0, 1.0, 1.0, 1.0, 1.0, 1.0, 1.0, 1.0, 0.9901, 0.9945, 1.0, 1.0, 1.0, 1.0, 1.0, 1.0, 1.0, 1.0, 1.0, 1.0, 1.0, 1.0, 1.0, 1.0, 1.0, 1.0, 0.9989, 0.997, 1.0, 1.0, 1.0, 1.0, 1.0, 1.0, 1.0, 1.0, 1.0, 1.0, 1.0, 1.0, 1.0, 1.0, 0.999, 1.0, 1.0, 1.0, 1.0, 1.0, 1.0, 1.0, 1.0, 1.0, 1.0, 1.0, 1.0, 1.0, 1.0, 1.0, 1.0, 1.0, 1.0, 1.0, 1.0, 1.0, 1.0, 0.9997, 1.0, 1.0, 0.9997, 1.0, 0.9874, 1.0, 1.0, 1.0, 1.0, 1.0, 1.0, 1.0, 1.0, 1.0, 1.0, 0.9999, 1.0, 1.0, 0.9985, 1.0, 1.0, 1.0, 1.0, 1.0, 1.0, 1.0, 1.0, 1.0, 1.0, 1.0, 1.0, 0.9999, 1.0, 1.0, 1.0, 1.0, 0.9993, 1.0, 1.0, 1.0, 0.9998, 1.0, 1.0, 1.0, 1.0, 1.0, 1.0, 1.0, 1.0, 1.0, 1.0, 0.9999, 1.0, 1.0, 1.0, 0.9994, 1.0, 1.0, 1.0, 1.0, 1.0, 1.0, 1.0, 1.0, 0.9998, 1.0, 1.0, 1.0, 1.0, 1.0, 1.0, 1.0, 1.0, 1.0, 1.0, 1.0, 1.0, 1.0, 1.0, 1.0, 1.0, 1.0, 0.9972, 1.0, 1.0, 1.0, 1.0, 1.0, 1.0, 1.0, 1.0, 1.0, 1.0, 1.0, 1.0, 1.0, 1.0, 1.0, 1.0, 1.0, 1.0, 1.0, 1.0, 1.0, 1.0, 1.0, 1.0, 1.0, 1.0, 1.0, 1.0, 1.0, 1.0, 1.0, 1.0, 1.0, 1.0, 1.0, 1.0, 1.0, 1.0, 1.0, 1.0, 1.0, 1.0, 1.0, 1.0, 1.0, 1.0, 1.0, 1.0, 1.0, 1.0, 1.0, 1.0, 1.0, 1.0, 1.0, 1.0, 1.0, 1.0, 1.0, 1.0, 1.0, 1.0, 1.0, 1.0, 1.0, 1.0, 1.0, 1.0, 0.9937, 1.0, 1.0, 1.0, 1.0, 1.0, 1.0, 1.0, 1.0, 1.0, 1.0, 1.0, 0.9915, 0.9989, 1.0, 1.0, 0.9961, 1.0, 1.0, 1.0, 1.0, 1.0, 1.0, 1.0, 1.0, 1.0, 1.0, 0.9997, 1.0, 1.0, 1.0, 0.9816, 1.0, 1.0, 1.0, 1.0, 1.0, 1.0, 1.0, 1.0, 1.0, 1.0, 0.9999, 0.9999, 1.0, 1.0, 1.0, 0.9999, 1.0, 0.9999, 1.0, 1.0, 0.9994, 1.0, 1.0, 1.0, 1.0, 0.9945, 1.0, 1.0, 1.0, 1.0, 1.0, 1.0, 1.0, 1.0, 1.0, 1.0, 1.0, 1.0, 1.0, 1.0, 1.0, 1.0, 1.0, 1.0, 1.0, 1.0, 1.0, 1.0, 1.0, 1.0, 1.0, 1.0, 1.0, 1.0, 1.0, 1.0, 1.0, 1.0, 1.0, 1.0, 1.0, 1.0, 1.0, 1.0, 1.0, 1.0, 1.0, 0.9991, 1.0, 1.0, 1.0, 1.0, 1.0, 1.0, 0.9999, 1.0, 1.0, 1.0, 1.0, 1.0, 1.0, 1.0, 1.0, 1.0, 1.0, 1.0, 1.0, 1.0, 1.0, 1.0, 1.0, 1.0, 0.9946, 1.0, 0.9886, 1.0, 1.0, 1.0, 1.0, 1.0, 1.0, 1.0]): _vg.add([_i], _w, 'REPLACE')
_vg = ob_eye.vertex_groups.new(name='topfinbone')
for _i, _w in zip([718, 719, 720, 721, 722, 723, 724, 725, 726, 727, 728, 729, 730, 731, 732, 733, 734, 735, 736, 737, 738, 739, 740, 741, 742, 743, 744, 745, 746, 747, 748, 749, 750, 751, 752, 753, 754, 755, 756, 757, 758, 759, 760, 761, 762, 763, 764, 765, 766, 767, 768, 769, 770, 771, 772, 773, 774, 775, 776, 777, 778, 779, 780, 781, 782, 783, 784, 785, 786, 787, 788, 789, 790, 791, 792, 793, 794, 795, 796, 797, 798, 799, 800, 801, 802, 803, 804, 805, 806, 807, 808, 809, 810, 811, 812, 813, 814, 815, 816, 817, 818, 819, 820, 821, 822, 823, 824, 825, 826, 827, 828, 829, 830, 831, 832, 833, 834, 835, 836, 837, 838, 839, 840, 841, 842, 843, 844, 845, 846, 847, 848, 849, 850, 851, 852, 853, 854, 855, 856, 857, 858, 859, 860, 861, 862, 863, 864, 865, 866, 867, 868, 869, 870, 871, 872, 873, 874, 875, 876, 877, 878, 879, 880, 881, 882, 883, 884, 885, 886, 887, 888, 889], [1.0, 0.9979, 0.9933, 1.0, 1.0, 1.0, 1.0, 1.0, 1.0, 1.0, 1.0, 1.0, 1.0, 1.0, 1.0, 1.0, 1.0, 1.0, 1.0, 1.0, 1.0, 1.0, 1.0, 1.0, 1.0, 1.0, 1.0, 1.0, 1.0, 1.0, 1.0, 1.0, 1.0, 1.0, 0.9996, 1.0, 1.0, 1.0, 1.0, 1.0, 1.0, 1.0, 0.9906, 1.0, 0.9987, 1.0, 1.0, 1.0, 1.0, 0.9991, 1.0, 1.0, 1.0, 1.0, 1.0, 1.0, 1.0, 1.0, 1.0, 1.0, 1.0, 1.0, 1.0, 1.0, 1.0, 1.0, 1.0, 1.0, 1.0, 1.0, 1.0, 1.0, 1.0, 1.0, 0.9992, 1.0, 1.0, 1.0, 1.0, 1.0, 1.0, 1.0, 1.0, 1.0, 1.0, 0.9993, 1.0, 1.0, 1.0, 1.0, 1.0, 1.0, 1.0, 1.0, 1.0, 1.0, 1.0, 1.0, 1.0, 1.0, 1.0, 1.0, 1.0, 1.0, 1.0, 1.0, 1.0, 1.0, 1.0, 1.0, 1.0, 1.0, 1.0, 1.0, 1.0, 1.0, 1.0, 1.0, 1.0, 1.0, 1.0, 1.0, 1.0, 1.0, 1.0, 1.0, 1.0, 1.0, 1.0, 1.0, 1.0, 1.0, 1.0, 1.0, 1.0, 1.0, 1.0, 1.0, 1.0, 1.0, 1.0, 1.0, 1.0, 1.0, 1.0, 1.0, 1.0, 1.0, 1.0, 1.0, 1.0, 1.0, 1.0, 1.0, 1.0, 1.0, 1.0, 1.0, 1.0, 1.0, 1.0, 1.0, 1.0, 1.0, 1.0, 1.0, 1.0, 1.0, 1.0, 1.0, 1.0, 1.0]): _vg.add([_i], _w, 'REPLACE')
_vg = ob_eye.vertex_groups.new(name='bottomfinbone')
for _i, _w in zip([546, 547, 548, 549, 550, 551, 552, 553, 554, 555, 556, 557, 558, 559, 560, 561, 562, 563, 564, 565, 566, 567, 568, 569, 570, 571, 572, 573, 574, 575, 576, 577, 578, 579, 580, 581, 582, 583, 584, 585, 586, 587, 588, 589, 590, 591, 592, 593, 594, 595, 596, 597, 598, 599, 600, 601, 602, 603, 604, 605, 606, 607, 608, 609, 610, 611, 612, 613, 614, 615, 616, 617, 618, 619, 620, 621, 622, 623, 624, 625, 626, 627, 628, 629, 630, 631, 632, 633, 634, 635, 636, 637, 638, 639, 640, 641, 642, 643, 644, 645, 646, 647, 648, 649, 650, 651, 652, 653, 654, 655, 656, 657, 658, 659, 660, 661, 662, 663, 664, 665, 666, 667, 668, 669, 670, 671, 672, 673, 674, 675, 676, 677, 678, 679, 680, 681, 682, 683, 684, 685, 686, 687, 688, 689, 690, 691, 692, 693, 694, 695, 696, 697, 698, 699, 700, 701, 702, 703, 704, 705, 706, 707, 708, 709, 710, 711, 712, 713, 714, 715, 716, 717], [1.0, 1.0, 1.0, 1.0, 1.0, 1.0, 1.0, 1.0, 1.0, 1.0, 1.0, 0.9992, 1.0, 1.0, 1.0, 1.0, 0.9999, 1.0, 1.0, 1.0, 1.0, 1.0, 1.0, 1.0, 1.0, 1.0, 1.0, 1.0, 1.0, 1.0, 1.0, 1.0, 1.0, 1.0, 1.0, 1.0, 1.0, 1.0, 1.0, 1.0, 1.0, 1.0, 1.0, 1.0, 1.0, 1.0, 1.0, 1.0, 1.0, 1.0, 1.0, 1.0, 1.0, 1.0, 1.0, 1.0, 1.0, 1.0, 1.0, 1.0, 1.0, 1.0, 1.0, 1.0, 1.0, 1.0, 1.0, 1.0, 1.0, 1.0, 1.0, 1.0, 1.0, 1.0, 1.0, 1.0, 1.0, 1.0, 1.0, 1.0, 1.0, 1.0, 1.0, 1.0, 1.0, 1.0, 1.0, 1.0, 1.0, 1.0, 1.0, 1.0, 1.0, 1.0, 1.0, 1.0, 1.0, 1.0, 1.0, 1.0, 1.0, 1.0, 1.0, 1.0, 1.0, 1.0, 1.0, 1.0, 1.0, 1.0, 1.0, 1.0, 1.0, 1.0, 1.0, 1.0, 1.0, 1.0, 1.0, 1.0, 1.0, 1.0, 1.0, 1.0, 1.0, 1.0, 1.0, 1.0, 1.0, 1.0, 1.0, 1.0, 1.0, 1.0, 1.0, 1.0, 1.0, 1.0, 1.0, 1.0, 1.0, 1.0, 1.0, 1.0, 1.0, 1.0, 1.0, 1.0, 1.0, 1.0, 1.0, 1.0, 0.9663, 1.0, 1.0, 1.0, 1.0, 1.0, 1.0, 1.0, 1.0, 1.0, 1.0, 1.0, 1.0, 1.0, 1.0, 1.0, 1.0, 1.0, 1.0, 1.0]): _vg.add([_i], _w, 'REPLACE')
_m = ob_eye.modifiers.new('Armature', 'ARMATURE')
_m.object = ob_armature
ob_inverted_cube.location = (0.0, 6.064, 0.0)
ob_inverted_cube.lineart.crease_threshold = 0.0
ob_tunnel_circle.location = (-7.824, 2.26, 1.668)
ob_tunnel_circle.lineart.crease_threshold = 0.0
ob_lamp.location = (4.076, 1.005, 5.904)
ob_lamp.rotation_euler = (0.6503, 0.05522, 1.866)
ob_lamp.lock_rotations_4d = False
ob_lamp.empty_display_type = 'ARROWS'
ob_lamp.color = (0.0, 0.0, 0.0, 0.0)
ob_lamp.lineart.crease_threshold = 0.0
ob_camera.location = (7.481, -6.508, 5.344)
ob_camera.rotation_euler = (1.109, 0.01082, 0.8149)
ob_camera.lock_rotations_4d = False
ob_camera.empty_display_type = 'ARROWS'
ob_camera.color = (0.0, 0.0, 0.0, 0.0)
ob_camera.display_type = 'WIRE'
ob_camera.lineart.crease_threshold = 0.0

# ---- collection membership
col_collection_1.objects.link(ob_armature)
col_collection_1.objects.link(ob_eye)
col_collection_1.objects.link(ob_inverted_cube)
col_collection_1.objects.link(ob_tunnel_circle)
col_collection_1.objects.link(ob_lamp)
col_collection_1.objects.link(ob_camera)

# ---- scene / render settings (as saved in the file)
scene.camera = ob_camera
scene.frame_start = 1; scene.frame_end = 21; scene.frame_set(0)
scene.render.engine = 'BLENDER_EEVEE_NEXT'
scene.render.resolution_percentage = 50
scene.render.dither_intensity = 0.0
scene.cycles.use_denoising = False
scene.cycles.samples = 10
scene.cycles.sampling_pattern = 'TABULATED_SOBOL'
scene.cycles.light_sampling_threshold = 0.0
scene.cycles.use_adaptive_sampling = False
scene.cycles.use_light_tree = False
scene.cycles.blur_glossy = 0.0
scene.cycles.volume_bounces = 1
scene.cycles.pixel_filter_type = 'GAUSSIAN'
scene.cycles.sample_clamp_indirect = 0.0
scene.view_settings.view_transform = 'Standard'
bpy.context.view_layer.update()
